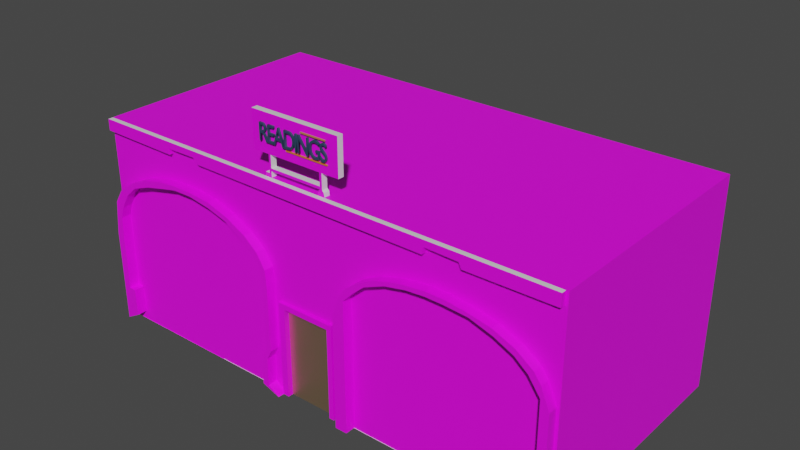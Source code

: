 # Source: Readings.blend  (saved by Blender 2.90.8; exported with 4.5.12 LTS)
import bpy
from mathutils import Matrix  # noqa: F401  (used for matrix-valued properties, if any)

bpy.ops.wm.read_factory_settings(use_empty=True)
scene = bpy.context.scene
scene.name = 'Scene'

# ---- collections
col_collection = bpy.data.collections.new('Collection'); scene.collection.children.link(col_collection)

# ---- images (referenced by path relative to the original .blend; pixels are not part of the script)
import os
ASSET_DIR = os.environ.get("B2B_ASSET_DIR", "")  # directory of the original .blend (textures are referenced by path, not embedded)
HERE = os.path.dirname(os.path.abspath(__file__))  # packed textures are extracted next to this script under _unpacked/

def load_image(name, relpath, width, height, colorspace="sRGB"):
    """Load a texture the original file referenced (path relative to the .blend, or extracted next to this script)."""
    p = next((c for c in (os.path.join(HERE, relpath), os.path.join(ASSET_DIR, relpath)) if relpath and os.path.exists(c)), "")
    if p:
        img = bpy.data.images.load(p, check_existing=True)
        img.name = name
    else:  # same state as the original file: an image datablock whose file is absent (Cycles renders it pink)
        img = bpy.data.images.new(name, width, height)
        img.source = "FILE"
        img.filepath = "//" + (relpath or name)
    img.colorspace_settings.name = colorspace
    return img
img_readings_jpeg = load_image('Readings.jpeg', 'Readings.jpeg', 1024, 1024, 'sRGB')
img_concretewall_jpg = load_image('ConcreteWall.jpg', 'ConcreteWall.jpg', 1024, 1024, 'sRGB')
img_building_lb1_png = load_image('building_lb1.png', 'building_lb1.png', 1024, 1024, 'sRGB')

# ---- materials (node trees are filled in below, after node groups)
mat_material = bpy.data.materials.new('Material')
mat_material.alpha_threshold = 0.0
mat_material.use_transparent_shadow = False
mat_material.line_color = (0.0, 0.0, 0.0, 1.0)
mat_material_001 = bpy.data.materials.new('Material.001')
mat_material_001.use_transparent_shadow = False
mat_material_006 = bpy.data.materials.new('Material.006')
mat_material_006.use_transparent_shadow = False
mat_material_008 = bpy.data.materials.new('Material.008')
mat_material_008.use_transparent_shadow = False
mat_material_009 = bpy.data.materials.new('Material.009')
mat_material_009.use_transparent_shadow = False
mat_material_010 = bpy.data.materials.new('Material.010')
mat_material_010.use_transparent_shadow = False
mat_material_002 = bpy.data.materials.new('Material.002')
mat_material_002.use_transparent_shadow = False
mat_material_003 = bpy.data.materials.new('Material.003')
mat_material_003.use_transparent_shadow = False
mat_material_004 = bpy.data.materials.new('Material.004')
mat_material_004.use_transparent_shadow = False

# ---- material node trees
mat_material.use_nodes = True; mat_material.node_tree.nodes.clear()
_N = mat_material.node_tree.nodes; _L = mat_material.node_tree.links
n0 = _N.new('ShaderNodeOutputMaterial'); n0.name = 'Material Output'; n0.location = (300, 300)
n1 = _N.new('ShaderNodeBsdfPrincipled'); n1.name = 'Principled BSDF'; n1.location = (10, 300)
n1.distribution = 'GGX'
n1.subsurface_method = 'BURLEY'
n1.inputs[2].default_value = 0.4
n1.inputs[3].default_value = 1.45
n1.inputs[27].default_value = (0.0, 0.0, 0.0, 1.0)
n1.inputs[28].default_value = 1.0
_L.new(n1.outputs[0], n0.inputs[0])
n0.is_active_output = True
mat_material_001.use_nodes = True; mat_material_001.node_tree.nodes.clear()
_N = mat_material_001.node_tree.nodes; _L = mat_material_001.node_tree.links
n0 = _N.new('ShaderNodeBsdfPrincipled'); n0.name = 'Principled BSDF'; n0.location = (10, 300)
n0.distribution = 'GGX'
n0.subsurface_method = 'BURLEY'
n0.inputs[3].default_value = 1.45
n0.inputs[27].default_value = (0.0, 0.0, 0.0, 1.0)
n0.inputs[28].default_value = 1.0
n1 = _N.new('ShaderNodeOutputMaterial'); n1.name = 'Material Output'; n1.location = (300, 300)
n2 = _N.new('ShaderNodeTexImage'); n2.name = 'Image Texture'; n2.location = (-280, 280)
n2.image = img_readings_jpeg
_L.new(n0.outputs[0], n1.inputs[0])
_L.new(n2.outputs[0], n0.inputs[0])
n1.is_active_output = True
mat_material_006.use_nodes = True; mat_material_006.node_tree.nodes.clear()
_N = mat_material_006.node_tree.nodes; _L = mat_material_006.node_tree.links
n0 = _N.new('ShaderNodeBsdfPrincipled'); n0.name = 'Principled BSDF'; n0.location = (10, 300)
n0.distribution = 'GGX'
n0.subsurface_method = 'BURLEY'
n0.inputs[3].default_value = 1.45
n0.inputs[27].default_value = (0.0, 0.0, 0.0, 1.0)
n0.inputs[28].default_value = 1.0
n1 = _N.new('ShaderNodeOutputMaterial'); n1.name = 'Material Output'; n1.location = (300, 300)
n2 = _N.new('ShaderNodeTexImage'); n2.name = 'Image Texture'; n2.location = (-280, 280)
n2.image = img_concretewall_jpg
_L.new(n0.outputs[0], n1.inputs[0])
_L.new(n2.outputs[0], n0.inputs[0])
n1.is_active_output = True
mat_material_008.use_nodes = True; mat_material_008.node_tree.nodes.clear()
_N = mat_material_008.node_tree.nodes; _L = mat_material_008.node_tree.links
n0 = _N.new('ShaderNodeBsdfPrincipled'); n0.name = 'Principled BSDF'; n0.location = (10, 300)
n0.distribution = 'GGX'
n0.subsurface_method = 'BURLEY'
n0.inputs[3].default_value = 1.45
n0.inputs[27].default_value = (0.0, 0.0, 0.0, 1.0)
n0.inputs[28].default_value = 1.0
n1 = _N.new('ShaderNodeOutputMaterial'); n1.name = 'Material Output'; n1.location = (300, 300)
_L.new(n0.outputs[0], n1.inputs[0])
n1.is_active_output = True
mat_material_009.use_nodes = True; mat_material_009.node_tree.nodes.clear()
_N = mat_material_009.node_tree.nodes; _L = mat_material_009.node_tree.links
n0 = _N.new('ShaderNodeBsdfPrincipled'); n0.name = 'Principled BSDF'; n0.location = (10, 300)
n0.distribution = 'GGX'
n0.subsurface_method = 'BURLEY'
n0.inputs[3].default_value = 1.45
n0.inputs[27].default_value = (0.0, 0.0, 0.0, 1.0)
n0.inputs[28].default_value = 1.0
n1 = _N.new('ShaderNodeOutputMaterial'); n1.name = 'Material Output'; n1.location = (300, 300)
n2 = _N.new('ShaderNodeTexImage'); n2.name = 'Image Texture'; n2.location = (-280, 280)
n2.image = img_building_lb1_png
_L.new(n0.outputs[0], n1.inputs[0])
_L.new(n2.outputs[0], n0.inputs[0])
n1.is_active_output = True
mat_material_010.use_nodes = True; mat_material_010.node_tree.nodes.clear()
_N = mat_material_010.node_tree.nodes; _L = mat_material_010.node_tree.links
n0 = _N.new('ShaderNodeOutputMaterial'); n0.name = 'Material Output'; n0.location = (300, 300)
n1 = _N.new('ShaderNodeBsdfAnisotropic'); n1.name = 'Glossy BSDF'; n1.location = (10, 300)
n1.distribution = 'GGX'
n1.inputs[0].default_value = (0.8, 0.5719, 0.3606, 1.0)
_L.new(n1.outputs[0], n0.inputs[0])
n0.is_active_output = True
mat_material_002.use_nodes = True; mat_material_002.node_tree.nodes.clear()
_N = mat_material_002.node_tree.nodes; _L = mat_material_002.node_tree.links
n0 = _N.new('ShaderNodeBsdfPrincipled'); n0.name = 'Principled BSDF'; n0.location = (10, 300)
n0.distribution = 'GGX'
n0.subsurface_method = 'BURLEY'
n0.inputs[0].default_value = (0.02492, 0.05444, 0.1025, 1.0)
n0.inputs[3].default_value = 1.45
n0.inputs[27].default_value = (0.0, 0.0, 0.0, 1.0)
n0.inputs[28].default_value = 1.0
n1 = _N.new('ShaderNodeOutputMaterial'); n1.name = 'Material Output'; n1.location = (300, 300)
_L.new(n0.outputs[0], n1.inputs[0])
n1.is_active_output = True
mat_material_003.use_nodes = True; mat_material_003.node_tree.nodes.clear()
_N = mat_material_003.node_tree.nodes; _L = mat_material_003.node_tree.links
n0 = _N.new('ShaderNodeBsdfPrincipled'); n0.name = 'Principled BSDF'; n0.location = (10, 300)
n0.distribution = 'GGX'
n0.subsurface_method = 'BURLEY'
n0.inputs[0].default_value = (0.8, 0.1769, 0.0403, 1.0)
n0.inputs[3].default_value = 1.45
n0.inputs[27].default_value = (0.0, 0.0, 0.0, 1.0)
n0.inputs[28].default_value = 1.0
n1 = _N.new('ShaderNodeOutputMaterial'); n1.name = 'Material Output'; n1.location = (300, 300)
_L.new(n0.outputs[0], n1.inputs[0])
n1.is_active_output = True
mat_material_004.use_nodes = True; mat_material_004.node_tree.nodes.clear()
_N = mat_material_004.node_tree.nodes; _L = mat_material_004.node_tree.links
n0 = _N.new('ShaderNodeBsdfPrincipled'); n0.name = 'Principled BSDF'; n0.location = (10, 300)
n0.distribution = 'GGX'
n0.subsurface_method = 'BURLEY'
n0.inputs[0].default_value = (0.521, 0.1981, 0.06663, 1.0)
n0.inputs[3].default_value = 1.45
n0.inputs[27].default_value = (0.0, 0.0, 0.0, 1.0)
n0.inputs[28].default_value = 1.0
n1 = _N.new('ShaderNodeOutputMaterial'); n1.name = 'Material Output'; n1.location = (300, 300)
_L.new(n0.outputs[0], n1.inputs[0])
n1.is_active_output = True

# ---- world
world_world = bpy.data.worlds.new('World'); scene.world = world_world
world_world.use_nodes = True; world_world.node_tree.nodes.clear()
_N = world_world.node_tree.nodes; _L = world_world.node_tree.links
n0 = _N.new('ShaderNodeOutputWorld'); n0.name = 'World Output'; n0.location = (300, 300)
n1 = _N.new('ShaderNodeBackground'); n1.name = 'Background'; n1.location = (10, 300)
n1.inputs[0].default_value = (0.05088, 0.05088, 0.05088, 1.0)
_L.new(n1.outputs[0], n0.inputs[0])
n0.is_active_output = True
world_world.color = (0.05088, 0.05088, 0.05088)
world_world.use_sun_shadow = False
world_world.sun_shadow_jitter_overblur = 0.0

# ---- meshes
me_cube = bpy.data.meshes.new('Cube')
me_cube.from_pydata([(1.0, 1.0, 1.0), (1.0, 1.0, -1.0), (1.0, -1.0, 1.0), (1.0, -1.0, -1.0), (-1.0, 1.0, 1.0), (-1.0, 1.0, -1.0), (-1.0, -1.0, 1.0), (-1.0, -1.0, -1.0), (-1.0, -0.5561, -1.0), (1.0, -0.5561, 1.0), (-1.0, -0.5561, 1.0), (1.0, -0.5561, -1.0), (1.0, 1.0, -0.285), (-1.0, -1.0, -0.285), (1.0, -1.0, -0.285), (-1.0, 1.0, -0.285), (1.0, -0.5561, -0.285), (-1.0, -0.5561, -0.285), (-1.0, -1.0, 0.2865), (1.0, 1.0, 0.2865), (1.0, -1.0, 0.2865), (-1.0, 1.0, 0.2865), (1.0, -0.5561, 0.2865), (-1.0, -0.5561, 0.2865), (-1.0, -0.7694, -1.0), (1.0, -0.7694, 1.0), (-1.0, -0.7694, 1.0), (1.0, -0.7694, -1.0), (-1.0, -0.7694, -0.285), (1.0, -0.7694, -0.285), (-1.0, -0.7694, 0.2865), (1.0, -0.7694, 0.2865), (-0.8337, 1.0, -1.0), (-0.8337, -1.0, 1.0), (-0.8337, -1.0, -1.0), (-0.8337, 1.0, 1.0), (-0.8337, -0.5561, -1.0), (-0.8337, -0.5561, 1.0), (-0.8337, 1.0, -0.285), (-0.8337, 1.0, 0.2865), (-0.8337, -0.7694, -1.0), (-0.8337, -0.7694, 1.0), (-0.66, -1.0, -1.0), (-0.66, 1.0, 1.0), (-0.66, -0.5561, 1.0), (-0.66, 1.0, -0.285), (-0.66, 1.0, 0.2865), (-0.66, -0.7694, 1.0), (-0.66, 1.0, -1.0), (-0.66, -1.0, 1.0), (-0.66, -0.5561, -1.0), (-0.66, -0.7694, -1.0), (-1.0, -1.0, 0.442), (1.0, 1.0, 0.442), (1.0, -1.0, 0.442), (-1.0, 1.0, 0.442), (1.0, -0.5561, 0.442), (-1.0, -0.5561, 0.442), (-1.0, -0.7694, 0.442), (1.0, -0.7694, 0.442), (-0.8337, 1.0, 0.442), (-0.66, 1.0, 0.442), (-1.0, -1.0, 0.8324), (1.0, 1.0, 0.8324), (1.0, -1.0, 0.8324), (-1.0, 1.0, 0.8324), (1.0, -0.5561, 0.8324), (-1.0, -0.5561, 0.8324), (-1.0, -0.7694, 0.8324), (1.0, -0.7694, 0.8324), (-0.8337, 1.0, 0.8324), (-0.66, 1.0, 0.8324), (1.0, 1.0, -0.4777), (1.0, -1.0, -0.4777), (-1.0, 1.0, -0.4777), (1.0, -0.5561, -0.4777), (-1.0, -0.5561, -0.4777), (-1.0, -1.0, -0.4777), (1.0, -0.7694, -0.4777), (-1.0, -0.7694, -0.4777), (1.0, -1.0, -0.2367), (-0.8337, 1.0, -0.4777), (-0.66, 1.0, -0.4777), (-0.9169, 1.0, -1.0), (-0.9169, -1.0, 1.0), (-0.9169, -0.5561, -1.0), (-0.9169, -0.7694, -1.0), (-0.9169, -1.0, -1.0), (-0.9169, 1.0, 1.0), (-0.9169, -0.5561, 1.0), (-0.9169, 1.0, -0.285), (-0.9169, 1.0, 0.2865), (-0.9169, -0.7694, 1.0), (-0.9169, 1.0, 0.442), (-0.9169, 1.0, 0.8324), (-0.9169, 1.0, -0.4777), (-0.7523, 1.0, -1.0), (-0.7523, -1.0, 1.0), (-0.7523, -0.5561, -1.0), (-0.7523, -0.7694, -1.0), (-0.7523, -1.0, -1.0), (-0.7523, 1.0, 1.0), (-0.7523, -0.5561, 1.0), (-0.7523, 1.0, -0.285), (-0.7523, 1.0, 0.2865), (-0.7523, -0.7694, 1.0), (-0.7523, 1.0, 0.442), (-0.7523, 1.0, 0.8324), (1.0, 1.0, -0.2367), (-0.7523, 1.0, -0.4777), (-1.0, -1.0, -0.3626), (1.0, 1.0, -0.3626), (1.0, -1.0, -0.3626), (-1.0, 1.0, -0.3626), (1.0, -0.5561, -0.3626), (-1.0, -0.5561, -0.3626), (1.0, -0.7694, -0.3626), (-1.0, -0.7694, -0.3626), (-0.8337, 1.0, -0.3626), (-0.66, 1.0, -0.3626), (-0.9169, 1.0, -0.3626), (-0.7523, 1.0, -0.3626), (1.0, 1.0, 0.5431), (1.0, -1.0, 0.5431), (-1.0, 1.0, 0.5431), (1.0, -0.5561, 0.5431), (-1.0, -0.5561, 0.5431), (-1.0, -0.7694, 0.5431), (1.0, -0.7694, 0.5431), (-0.8337, 1.0, 0.5431), (-0.66, 1.0, 0.5431), (-1.0, -1.0, 0.5431), (-0.9169, 1.0, 0.5431), (-0.7523, 1.0, 0.5431), (-1.0, -1.0, 0.9371), (1.0, 1.0, 0.9371), (1.0, -1.0, 0.9371), (-1.0, 1.0, 0.9371), (1.0, -0.5561, 0.9371), (-1.0, -0.5561, 0.9371), (-1.0, -0.7694, 0.9371), (1.0, -0.7694, 0.9371), (-0.8337, 1.0, 0.9371), (-0.66, 1.0, 0.9371), (-0.9169, 1.0, 0.9371), (-0.7523, 1.0, 0.9371), (-1.0, 1.0, -0.2367), (1.0, -0.5561, -0.2367), (-1.0, -0.5561, -0.2367), (-1.0, -1.0, -0.2367), (1.0, -0.7694, -0.2367), (-1.0, -0.7694, -0.2367), (-0.8337, 1.0, -0.2367), (-0.66, 1.0, -0.2367), (-0.9169, 1.0, -0.2367), (-0.7523, 1.0, -0.2367), (-1.0, -1.0, 0.1429), (1.0, 1.0, 0.1429), (1.0, -1.0, 0.1429), (-1.0, 1.0, 0.1429), (1.0, -0.5561, 0.1429), (-1.0, -0.5561, 0.1429), (1.0, -0.7694, 0.1429), (-1.0, -0.7694, 0.1429), (-0.8337, 1.0, 0.1429), (-0.66, 1.0, 0.1429), (-0.9169, 1.0, 0.1429), (-0.7523, 1.0, 0.1429), (-0.5478, -1.0, -1.0), (-0.5478, 1.0, 1.0), (-0.5478, -0.5561, 1.0), (-0.5478, 1.0, -0.285), (-0.5478, 1.0, 0.2865), (-0.5478, -0.7694, 1.0), (-0.5478, 1.0, -1.0), (-0.5478, -1.0, 1.0), (-0.5478, -0.5561, -1.0), (-0.5478, -0.7694, -1.0), (-0.5478, 1.0, 0.442), (-0.5478, 1.0, 0.8324), (-0.5478, 1.0, -0.4777), (-0.5478, 1.0, -0.3626), (-0.5478, 1.0, 0.5431), (-0.5478, 1.0, 0.9371), (-0.5478, 1.0, -0.2367), (-0.5478, 1.0, 0.1429), (1.0, -0.8782, 0.1429), (1.0, -0.8782, -0.2367), (-1.534, -0.9472, 0.1481), (-1.534, -0.9472, -0.2316), (-1.0, -0.9964, -0.1806), (-1.194, -0.9964, -0.1806), (-1.194, -0.9472, 0.1481), (-1.0, -0.9964, -0.1534), (-1.194, -0.9472, -0.2316), (1.0, 1.0, -0.1678), (-1.0, 1.0, -0.1678), (1.0, -0.5561, -0.1678), (-1.0, -0.5561, -0.1678), (1.0, -0.7694, -0.1678), (-1.0, -0.7694, -0.1678), (-0.8337, 1.0, -0.1678), (-0.66, 1.0, -0.1678), (-0.9169, 1.0, -0.1678), (-0.7523, 1.0, -0.1678), (-1.0, -0.9472, -0.1626), (-0.5478, 1.0, -0.1678), (1.0, -0.8782, -0.1678), (-1.534, -0.9472, -0.1626), (-1.194, -0.9964, 0.1481), (-1.0, -0.9964, 0.08513), (-1.194, -0.9472, -0.1626), (-1.0, -0.9472, -0.1534), (-1.534, -0.9472, -0.1534), (-1.024, -0.9964, 0.05536), (1.0, 1.0, -0.1585), (-1.0, 1.0, -0.1585), (1.0, -0.5561, -0.1585), (-1.0, -0.5561, -0.1585), (1.0, -0.7694, -0.1585), (-1.0, -0.7694, -0.1585), (-0.8337, 1.0, -0.1585), (-0.66, 1.0, -0.1585), (-0.9169, 1.0, -0.1585), (-0.7523, 1.0, -0.1585), (-0.5478, 1.0, -0.1585), (1.0, -0.8782, -0.1585), (-1.534, -0.9964, 0.1481), (-1.194, -0.9472, -0.1534), (-1.0, -0.9472, 0.07555), (-1.534, -0.9472, 0.07555), (-1.034, -0.9964, 0.05862), (1.0, 1.0, 0.07041), (-1.0, 1.0, 0.07041), (1.0, -0.5561, 0.07041), (-1.0, -0.5561, 0.07041), (1.0, -0.7694, 0.07041), (-1.0, -0.7694, 0.07041), (-0.8337, 1.0, 0.07041), (-0.66, 1.0, 0.07041), (-0.9169, 1.0, 0.07041), (-0.7523, 1.0, 0.07041), (-0.5478, 1.0, 0.07041), (1.0, -0.8782, 0.07041), (-1.534, -0.9964, 0.07555), (-1.194, -0.9472, 0.07555), (1.0, 1.0, 0.06045), (-1.0, 1.0, 0.06045), (1.0, -0.5561, 0.06045), (-1.0, -0.5561, 0.06045), (1.0, -0.7694, 0.06045), (-1.0, -0.7694, 0.06045), (-0.8337, 1.0, 0.06045), (-0.66, 1.0, 0.06045), (-0.9169, 1.0, 0.06045), (-0.7523, 1.0, 0.06045), (-0.5478, 1.0, 0.06045), (1.0, -0.8782, 0.06045), (-1.534, -0.9964, -0.2316), (-1.194, -0.9472, 0.06559), (-1.0, -0.9472, 0.06559), (-1.534, -0.9472, 0.06559), (-1.034, -0.9964, 0.08306), (-1.034, -0.9964, -0.1806), (-1.079, -0.9964, -0.1626), (-1.194, -0.9964, -0.1626), (-1.054, -0.9472, -0.1626), (-1.054, -0.9964, 0.06559), (-1.034, -0.9964, 0.06559), (-1.054, -0.9472, -0.1534), (-1.054, -0.9964, 0.07555), (-1.054, -0.9472, 0.07555), (-1.054, -0.9472, 0.06559), (-1.034, -0.9964, 0.07555), (-1.194, -0.9964, -0.1534), (-1.079, -0.9472, -0.1626), (-1.054, -0.9964, -0.1534), (-1.034, -0.9964, -0.1534), (-1.079, -0.9472, -0.1534), (-1.054, -0.9964, -0.1626), (-1.079, -0.9472, 0.07555), (-1.079, -0.9472, 0.06559), (-1.034, -0.9964, -0.1626), (-1.079, -0.9964, 0.06559), (-1.534, -0.9964, -0.1626), (1.0, 1.0, -0.1857), (-1.0, 1.0, -0.1857), (1.0, -0.5561, -0.1857), (-1.0, -0.5561, -0.1857), (1.0, -0.7694, -0.1857), (-1.0, -0.7694, -0.1857), (-0.8337, 1.0, -0.1857), (-0.66, 1.0, -0.1857), (-0.9169, 1.0, -0.1857), (-0.7523, 1.0, -0.1857), (-0.5478, 1.0, -0.1857), (1.0, -0.8782, -0.1857), (-1.194, -0.9964, -0.2316), (-1.194, -0.9472, -0.1806), (-1.0, -0.9472, -0.1806), (-1.534, -0.9472, -0.1806), (-1.0, -0.9964, 0.0561), (-1.079, -0.9964, 0.07555), (-1.194, -0.9964, 0.07555), (-1.534, -0.9964, 0.06559), (-1.534, -0.9964, -0.1806), (-1.0, -0.9964, -0.1626), (-1.034, -0.9472, -0.1626), (-1.0, -0.9964, 0.07555), (-1.0, -0.9964, 0.06559), (-1.034, -0.9472, -0.1534), (-1.079, -0.9964, -0.1534), (-1.194, -0.9964, 0.06559), (-1.534, -0.9964, -0.1534), (-1.034, -0.9472, -0.1806), (-1.0, -0.9472, 0.0561), (-1.034, -0.9472, 0.05862), (-1.024, -0.9472, 0.05536), (-1.034, -0.9472, 0.08306), (-1.0, -0.9472, 0.08513), (-1.458, -0.9472, -0.2316), (-1.458, -0.9964, -0.1626), (-1.458, -0.9472, 0.1481), (-1.458, -0.9964, 0.06559), (-1.458, -0.9964, 0.1481), (-1.458, -0.9964, -0.2316), (-1.458, -0.9964, 0.07555), (-1.458, -0.9964, -0.1806), (-1.458, -0.9964, -0.1534), (-1.291, -0.9472, 0.1481), (-1.291, -0.9964, 0.1481), (-1.291, -0.9472, -0.2316), (-1.291, -0.9964, -0.1626), (-1.291, -0.9964, 0.06559), (-1.291, -0.9964, -0.2316), (-1.291, -0.9964, 0.07555), (-1.291, -0.9964, -0.1806), (-1.291, -0.9964, -0.1534), (-1.194, -0.9472, -0.2061), (-1.194, -0.9964, -0.2061), (-1.534, -0.9472, -0.2061), (-1.534, -0.9964, -0.2061), (-1.458, -0.9964, -0.2061), (-1.291, -0.9964, -0.2061), (-1.534, -0.9472, 0.09593), (-1.194, -0.9472, 0.09593), (-1.534, -0.9964, 0.09593), (-1.194, -0.9964, 0.09593), (-1.458, -0.9964, 0.09593), (-1.291, -0.9964, 0.09593), (-0.2818, -1.0, -1.0), (-0.2818, 1.0, 1.0), (-0.2818, -0.5561, 1.0), (-0.2818, 1.0, -0.285), (-0.2818, 1.0, 0.2865), (-0.2818, -0.7694, 1.0), (-0.2818, 1.0, 0.442), (-0.2818, 1.0, 0.8324), (-0.2818, 1.0, -0.4777), (-0.2818, 1.0, -0.3626), (-0.2818, 1.0, 0.5431), (-0.2818, 1.0, 0.9371), (-0.2818, 1.0, -0.2367), (-0.2818, 1.0, 0.1429), (-0.2818, 1.0, -1.0), (-0.2818, -1.0, 1.0), (-0.2818, -0.5561, -1.0), (-0.2818, -0.7694, -1.0), (-0.2818, 1.0, -0.1678), (-0.2818, 1.0, -0.1585), (-0.2818, 1.0, 0.07041), (-0.2818, 1.0, 0.06045), (-0.2818, 1.0, -0.1857), (-1.0, -1.0, -0.1401), (1.0, -1.0, -0.1401), (1.0, -1.0, 0.1089), (-1.0, -1.0, 0.1089), (0.0916, -1.0, -1.0), (0.0916, -1.0, 1.0), (0.0916, -1.0, -0.1401), (0.0916, -1.0, 0.1089), (0.0916, -1.0, -0.1678), (0.9303, -1.0, -0.1894), (0.6608, -1.0, -0.1871), (0.5683, -1.0, -0.1667), (0.4362, -1.0, -0.1678), (0.2803, -1.0, -0.1667), (0.1191, -1.0, -0.1678), (-0.05798, -1.0, -0.1678), (-0.2007, -1.0, -0.1724), (-0.3354, -1.0, -0.2086), (-0.4438, -1.0, -0.2652), (-0.5416, -1.0, -0.349), (-0.6103, -1.0, -0.4442), (-0.6314, -1.0, -0.5438), (-0.6288, -1.0, -0.631), (-0.6156, -1.0, -0.6956), (-0.5627, -1.0, -0.793), (-0.4702, -1.0, -0.8825), (-0.3592, -1.0, -0.9481), (-0.2271, -1.0, -0.9844), (0.0916, -0.9965, 0.956), (1.0, -0.9965, -0.1401), (1.0, -0.9965, -1.0), (0.9386, -0.9965, -0.2159), (0.6585, -0.9965, -0.2137), (0.5713, -0.9965, -0.1899), (0.4445, -0.9965, -0.1899), (0.0916, -0.9965, -0.1932), (0.2806, -0.9965, -0.1876), (0.0916, -0.9965, -0.9678), (0.2389, -0.9965, -0.9678), (0.3942, -0.9965, -0.9664), (0.6543, -0.9965, -0.9692), (0.5718, -0.9965, -0.9678), (-0.07824, -1.079, -0.9651), (-0.1956, -1.079, -0.9474), (-0.3383, -1.079, -0.9107), (-0.4429, -1.079, -0.8604), (-0.5127, -1.079, -0.7762), (-0.5602, -1.079, -0.6878), (-0.5919, -1.079, -0.624), (-0.5951, -1.079, -0.5424), (-0.5602, -1.079, -0.4486), (-0.5032, -1.079, -0.363), (-0.4017, -1.079, -0.291), (-0.3161, -1.079, -0.2366), (-0.1765, -1.079, -0.2013), (1.0, -1.0, 0.1673), (-1.0, -1.0, 0.1673), (-0.05604, -1.079, -0.1932), (1.0, -1.0, 0.1912), (-1.0, -1.0, 0.1912), (0.9206, -1.079, -0.9379), (1.0, -1.0, 0.9893), (-1.0, -1.0, 0.9893), (0.0916, -1.0, 0.9893), (-1.0, -1.0, 0.956), (0.6574, -1.079, -0.9406), (1.0, -1.0, 0.956), (0.6543, -1.079, -0.9692), (0.5718, -1.079, -0.9678), (0.3942, -1.079, -0.9664), (0.2389, -1.079, -0.9678), (0.2806, -1.079, -0.1876), (0.4445, -1.079, -0.1899), (0.5713, -1.079, -0.1899), (0.6585, -1.079, -0.2137), (0.9386, -1.079, -0.2159), (0.0916, -1.079, -0.9678), (0.0916, -1.079, -0.1932), (1.0, -1.079, -0.1401), (-1.0, -1.0, 0.1418), (0.0916, -1.0, 0.1418), (1.0, -1.0, 0.1418), (-0.3334, -1.0, 0.1912), (-0.04986, -1.0, 0.1418), (-0.2739, -1.0, 0.956), (-0.2446, -1.0, 0.1673), (-0.2013, -1.0, 0.1556), (-0.453, -1.0, 0.2526), (-0.5399, -1.0, 0.331), (-0.5979, -1.0, 0.4225), (-0.6268, -1.0, 0.5289), (-0.6232, -1.0, 0.6095), (-0.6015, -1.0, 0.6833), (-0.558, -1.0, 0.7771), (-0.4747, -1.0, 0.8625), (-0.364, -1.0, 0.9284), (-0.08488, -1.0, 0.9893), (1.0, -1.079, -1.0), (0.0916, -1.079, -1.0), (1.0, -1.079, -1.0), (1.0, -1.079, -0.1401), (0.0916, -1.079, -0.9678), (0.9303, -1.079, -0.1894), (0.6608, -1.079, -0.1871), (0.5683, -1.079, -0.1667), (0.4362, -1.079, -0.1678), (0.2803, -1.079, -0.1667), (0.1191, -1.079, -0.1678), (0.0916, -1.079, -0.1678), (-0.05798, -1.079, -0.1678), (-0.2007, -1.079, -0.1724), (-0.3354, -1.079, -0.2086), (-0.4438, -1.079, -0.2652), (-0.5416, -1.079, -0.349), (-0.6103, -1.079, -0.4442), (-0.6314, -1.079, -0.5438), (-0.6288, -1.079, -0.631), (-0.6156, -1.079, -0.6956), (-0.5627, -1.079, -0.793), (-0.4702, -1.079, -0.8825), (-0.3592, -1.079, -0.9481), (-0.2271, -1.079, -0.9844), (0.0916, -1.079, -0.1932), (0.9386, -1.079, -0.2159), (0.6585, -1.079, -0.2137), (0.5713, -1.079, -0.1899), (0.4445, -1.079, -0.1899), (0.2806, -1.079, -0.1876), (0.2389, -1.079, -0.9678), (0.3942, -1.079, -0.9664), (0.5718, -1.079, -0.9678), (0.6543, -1.079, -0.9692), (0.6574, -1.079, -0.9406), (0.9206, -1.079, -0.9379), (-0.05604, -1.079, -0.1932), (-0.1765, -1.079, -0.2013), (-0.3161, -1.079, -0.2366), (-0.4017, -1.079, -0.291), (-0.5032, -1.079, -0.363), (-0.5602, -1.079, -0.4486), (-0.5951, -1.079, -0.5424), (-0.5919, -1.079, -0.624), (-0.5602, -1.079, -0.6878), (-0.5127, -1.079, -0.7762), (-0.4429, -1.079, -0.8604), (-0.3383, -1.079, -0.9107), (-0.1956, -1.079, -0.9474), (-0.07824, -1.079, -0.9651), (1.0, -1.079, 0.1418), (1.0, -1.079, 0.1673), (0.0916, -1.079, 0.1912), (0.0916, -1.079, 0.1673), (1.0, -1.079, 0.1912), (0.0916, -1.079, 0.956), (1.0, -1.079, 0.956), (1.0, -1.079, 0.9893), (0.0916, -1.079, 0.9893), (-0.2416, -1.079, 0.1912), (-0.1694, -1.079, 0.956), (-0.3195, -1.079, 0.91), (-0.4168, -1.079, 0.8588), (-0.4974, -1.079, 0.785), (-0.5641, -1.079, 0.6944), (-0.5808, -1.079, 0.598), (-0.5836, -1.079, 0.5277), (-0.5696, -1.079, 0.4526), (-0.528, -1.079, 0.3681), (-0.4446, -1.079, 0.2835), (-0.3306, -1.079, 0.2275), (0.0916, -1.079, 0.1418), (-0.3334, -1.079, 0.1912), (-0.04986, -1.079, 0.1418), (-0.2739, -1.079, 0.956), (-0.07246, -1.079, 0.1673), (-0.2446, -1.079, 0.1673), (-0.2013, -1.079, 0.1556), (-0.453, -1.079, 0.2526), (-0.5399, -1.079, 0.331), (-0.5979, -1.079, 0.4225), (-0.6268, -1.079, 0.5289), (-0.6232, -1.079, 0.6095), (-0.6015, -1.079, 0.6833), (-0.558, -1.079, 0.7771), (-0.4747, -1.079, 0.8625), (-0.364, -1.079, 0.9284), (-0.08488, -1.079, 0.9893), (0.0916, -0.9965, 0.1912), (1.0, -0.9965, 0.1912), (1.0, -0.9965, 0.956), (-0.2416, -0.9965, 0.1912), (-0.1694, -0.9965, 0.956), (-0.3195, -0.9965, 0.91), (-0.4168, -0.9965, 0.8588), (-0.4974, -0.9965, 0.785), (-0.5641, -0.9965, 0.6944), (-0.5808, -0.9965, 0.598), (-0.5836, -0.9965, 0.5277), (-0.5696, -0.9965, 0.4526), (-0.528, -0.9965, 0.3681), (-0.4446, -0.9965, 0.2835), (-0.3306, -0.9965, 0.2275), (0.6574, -0.9965, -0.9406), (0.9206, -0.9965, -0.9379), (-0.05604, -0.9965, -0.1932), (-0.1765, -0.9965, -0.2013), (-0.3161, -0.9965, -0.2366), (-0.4017, -0.9965, -0.291), (-0.5032, -0.9965, -0.363), (-0.5602, -0.9965, -0.4486), (-0.5951, -0.9965, -0.5424), (-0.5919, -0.9965, -0.624), (-0.5602, -0.9965, -0.6878), (-0.5127, -0.9965, -0.7762), (-0.4429, -0.9965, -0.8604), (-0.3383, -0.9965, -0.9107), (-0.1956, -0.9965, -0.9474), (-0.07824, -0.9965, -0.9651), (1.0, -1.0, -0.1401), (1.0, -1.0, 0.1089), (0.0916, -1.0, -0.1401), (0.0916, -1.0, 0.1089), (-1.0, -1.0, -0.1135), (1.0, -1.0, -0.1135), (0.0916, -1.0, -0.1135), (1.0, -1.0, -0.1135), (0.0916, -1.0, -0.1135), (1.0, -1.0, 0.08802), (1.0, -1.0, 0.08802), (-1.0, -1.0, 0.08802), (0.0916, -1.0, 0.08802), (0.0916, -1.0, 0.08802), (0.1413, -1.0, 1.0), (0.1413, -1.0, -0.1401), (0.1413, -1.0, 0.1089), (0.1413, -1.0, 0.9893), (0.1413, -1.0, 0.1418), (0.1413, -1.079, 0.1673), (0.1413, -1.079, 0.1912), (0.1413, -1.079, 0.9893), (0.1413, -1.079, 0.956), (0.1413, -1.079, 0.1418), (0.1413, -0.9965, 0.1912), (0.1413, -0.9965, 0.956), (0.1413, -1.0, -0.1401), (0.1413, -1.0, 0.1089), (1.0, -1.028, 0.08802), (1.0, -1.028, 0.1089), (0.1413, -1.028, -0.1401), (0.0916, -1.028, -0.1401), (0.1413, -1.028, 0.1089), (0.0916, -1.028, 0.1089), (0.0916, -1.028, -0.1135), (1.0, -1.028, -0.1401), (1.0, -1.028, -0.1135), (0.0916, -1.028, 0.08802), (0.1413, -1.028, -0.1135), (0.1413, -1.028, 0.08802), (1.0, -0.9858, -0.1135), (1.0, -0.9858, 0.08802), (0.1413, -0.9858, -0.1135), (0.1413, -0.9858, 0.08802), (-0.8337, -1.0, -1.0), (-0.8337, 1.0, 1.0), (-0.8337, -0.5561, 1.0), (-0.8337, 1.0, -0.285), (-0.8337, 1.0, 0.2865), (-0.8337, -0.7694, 1.0), (-0.8337, 1.0, 0.442), (-0.8337, 1.0, 0.8324), (-0.8337, 1.0, -0.4777), (-0.8337, 1.0, -1.0), (-0.8337, -1.0, 1.0), (-0.8337, -0.5561, -1.0), (-0.8337, -0.7694, -1.0), (-0.8337, 1.0, -0.3626), (-0.8337, 1.0, 0.5431), (-0.8337, 1.0, 0.9371), (-0.8337, 1.0, -0.2367), (-0.8337, 1.0, 0.1429), (-0.8337, 1.0, -0.1678), (-0.8337, 1.0, -0.1585), (-0.8337, 1.0, 0.07041), (-0.8337, 1.0, 0.06045), (-0.8337, 1.0, -0.1857), (-0.66, 1.0, -1.0), (-0.66, -1.0, 1.0), (-0.66, -0.5561, -1.0), (-0.66, -0.7694, -1.0), (-0.66, -1.0, -1.0), (-0.66, 1.0, 1.0), (-0.66, -0.5561, 1.0), (-0.66, 1.0, -0.285), (-0.66, 1.0, 0.2865), (-0.66, -0.7694, 1.0), (-0.66, 1.0, 0.442), (-0.66, 1.0, 0.8324), (-0.66, 1.0, -0.4777), (-0.66, 1.0, -0.3626), (-0.66, 1.0, 0.5431), (-0.66, 1.0, 0.9371), (-0.66, 1.0, -0.2367), (-0.66, 1.0, 0.1429), (-0.66, 1.0, -0.1678), (-0.66, 1.0, -0.1585), (-0.66, 1.0, 0.07041), (-0.66, 1.0, 0.06045), (-0.66, 1.0, -0.1857), (-0.8823, -1.0, 0.1912), (-0.8834, -1.0, 0.1089), (-0.883, -1.0, 0.1418), (-0.8826, -1.0, 0.1673), (-0.8872, -1.0, 0.9893), (-0.8864, -1.0, -0.1135), (-0.8868, -1.0, -0.1401), (-0.8868, -1.0, 0.956), (-0.8918, -1.0, -1.0), (-0.8837, -1.0, 0.08802), (-0.8826, -1.0, -0.6558), (-0.9374, -1.0, -0.6578), (-0.942, -1.0, -0.5286), (-0.8918, -1.0, -0.5071), (-0.8781, -1.0, 0.5007), (-0.942, -1.0, 0.5066), (-0.9329, -1.0, 0.6377), (-0.8826, -1.0, 0.6475), (-0.8909, 1.0, -1.0), (-0.8909, -1.0, 1.0), (-0.8909, -0.5561, -1.0), (-0.8909, -0.7694, -1.0), (-0.8909, -1.0, -1.0), (-0.8909, 1.0, 1.0), (-0.8909, -0.5561, 1.0), (-0.8909, 1.0, -0.285), (-0.8909, 1.0, 0.2865), (-0.8909, -0.7694, 1.0), (-0.8909, 1.0, 0.442), (-0.8909, 1.0, 0.8324), (-0.8909, 1.0, -0.4777), (-0.8909, 1.0, -0.3626), (-0.8909, 1.0, 0.5431), (-0.8909, 1.0, 0.9371), (-0.8909, 1.0, -0.2367), (-0.8909, 1.0, 0.1429), (-0.8909, 1.0, -0.1678), (-0.8909, 1.0, -0.1585), (-0.8909, 1.0, 0.07041), (-0.8909, 1.0, 0.06045), (-0.8909, 1.0, -0.1857), (-0.8798, -1.0, -1.0), (-0.8798, 1.0, 1.0), (-0.8798, -0.5561, 1.0), (-0.8798, 1.0, -0.285), (-0.8798, 1.0, 0.2865), (-0.8798, -0.7694, 1.0), (-0.8798, 1.0, 0.442), (-0.8798, 1.0, 0.8324), (-0.8798, 1.0, -0.4777), (-0.8798, 1.0, -0.3626), (-0.8798, 1.0, 0.5431), (-0.8798, 1.0, 0.9371), (-0.8798, 1.0, -0.2367), (-0.8798, 1.0, 0.1429), (-0.8798, 1.0, -0.1678), (-0.8798, 1.0, -0.1585), (-0.8798, 1.0, 0.07041), (-0.8798, 1.0, 0.06045), (-0.8798, 1.0, -0.1857), (-0.8798, 1.0, -1.0), (-0.8798, -1.0, 1.0), (-0.8798, -0.5561, -1.0), (-0.8798, -0.7694, -1.0), (-1.0, -1.039, -0.1401), (-1.0, -1.039, -1.0), (-1.0, -1.039, -0.1135), (-0.8868, -1.039, -0.1401), (-1.0, -1.039, 0.1418), (-1.0, -1.039, 0.1089), (-0.8834, -1.039, 0.1089), (-1.0, -1.039, 0.1912), (-1.0, -1.039, 0.1673), (-0.8826, -1.039, 0.1673), (-1.0, -1.039, 0.956), (-0.8823, -1.039, 0.1912), (-0.8872, -1.039, 0.9893), (-1.0, -1.039, 0.9893), (-0.8868, -1.039, 0.956), (-0.883, -1.039, 0.1418), (-1.0, -1.039, 0.08802), (-0.8864, -1.039, -0.1135), (-0.8837, -1.039, 0.08802), (-0.8918, -1.039, -1.0), (-0.8826, -1.039, -0.6558), (-0.9374, -1.039, -0.6578), (-0.942, -1.039, -0.5286), (-0.8918, -1.039, -0.5071), (-0.8781, -1.039, 0.5007), (-0.942, -1.039, 0.5066), (-0.9329, -1.039, 0.6377), (-0.8826, -1.039, 0.6475)], [(80, 187), (186, 158)], [(92, 26, 6, 84), (139, 10, 4, 137), (367, 27, 3, 350), (141, 25, 2, 136), (361, 351, 0, 135), (135, 0, 9, 138), (364, 1, 11, 366), (140, 26, 10, 139), (88, 4, 10, 89), (117, 28, 17, 115), (111, 12, 16, 114), (359, 353, 12, 111), (116, 29, 14, 112), (115, 17, 15, 113), (163, 30, 23, 161), (157, 19, 22, 160), (363, 354, 19, 157), (162, 31, 20, 158), (161, 23, 21, 159), (160, 22, 31, 162), (156, 18, 30, 163), (114, 16, 29, 116), (110, 13, 28, 117), (134, 6, 26, 140), (138, 9, 25, 141), (366, 11, 27, 367), (89, 10, 26, 92), (102, 37, 41, 105), (645, 36, 40, 646), (651, 638, 39, 164), (647, 637, 38, 118), (101, 35, 37, 102), (643, 32, 36, 645), (649, 635, 35, 142), (646, 40, 34, 634), (105, 41, 33, 97), (666, 47, 49, 658), (662, 43, 44, 663), (663, 44, 47, 666), (98, 50, 51, 99), (167, 104, 46, 165), (121, 103, 45, 119), (96, 48, 50, 98), (145, 101, 43, 143), (99, 51, 42, 100), (104, 106, 61, 46), (638, 640, 60, 39), (22, 56, 59, 31), (18, 52, 58, 30), (30, 58, 57, 23), (19, 53, 56, 22), (354, 356, 53, 19), (31, 59, 54, 20), (23, 57, 55, 21), (133, 107, 71, 130), (648, 641, 70, 129), (125, 66, 69, 128), (131, 62, 68, 127), (127, 68, 67, 126), (122, 63, 66, 125), (360, 357, 63, 122), (128, 69, 64, 123), (126, 67, 65, 124), (96, 109, 82, 48), (643, 642, 81, 32), (7, 77, 79, 24), (11, 75, 78, 27), (8, 76, 74, 5), (27, 78, 73, 3), (364, 358, 72, 1), (1, 72, 75, 11), (24, 79, 76, 8), (5, 74, 95, 83), (124, 65, 94, 132), (21, 55, 93, 91), (24, 86, 87, 7), (137, 4, 88, 144), (5, 83, 85, 8), (113, 15, 90, 120), (159, 21, 91, 166), (8, 85, 86, 24), (704, 89, 92, 707), (703, 88, 89, 704), (707, 92, 84, 699), (32, 81, 109, 96), (129, 70, 107, 133), (39, 60, 106, 104), (40, 99, 100, 34), (142, 35, 101, 145), (32, 96, 98, 36), (118, 38, 103, 121), (164, 39, 104, 167), (36, 98, 99, 40), (47, 105, 97, 49), (43, 101, 102, 44), (44, 102, 105, 47), (81, 118, 121, 109), (74, 113, 120, 95), (109, 121, 119, 82), (642, 647, 118, 81), (77, 110, 117, 79), (75, 114, 116, 78), (76, 115, 113, 74), (78, 116, 112, 73), (358, 359, 111, 72), (72, 111, 114, 75), (79, 117, 115, 76), (60, 129, 133, 106), (55, 124, 132, 93), (57, 126, 124, 55), (59, 128, 123, 54), (356, 360, 122, 53), (53, 122, 125, 56), (58, 127, 126, 57), (52, 131, 127, 58), (56, 125, 128, 59), (640, 648, 129, 60), (106, 133, 130, 61), (70, 142, 145, 107), (65, 137, 144, 94), (107, 145, 143, 71), (641, 649, 142, 70), (66, 138, 141, 69), (62, 134, 140, 68), (68, 140, 139, 67), (63, 135, 138, 66), (357, 361, 135, 63), (69, 141, 136, 64), (67, 139, 137, 65), (38, 152, 155, 103), (15, 146, 154, 90), (103, 155, 153, 45), (637, 650, 152, 38), (13, 149, 151, 28), (16, 147, 150, 29), (17, 148, 146, 15), (29, 150, 80, 14), (353, 362, 108, 12), (12, 108, 147, 16), (28, 151, 148, 17), (238, 164, 167, 241), (233, 159, 166, 240), (241, 167, 165, 239), (654, 651, 164, 238), (273, 262, 270), (234, 160, 162, 236), (235, 161, 159, 233), (296, 187, 150, 289), (370, 363, 157, 232), (232, 157, 160, 234), (331, 194, 297, 334), (677, 674, 185, 242), (664, 673, 184, 171), (668, 672, 183, 179), (667, 671, 182, 178), (669, 670, 181, 180), (657, 669, 180, 174), (671, 668, 179, 182), (665, 667, 178, 172), (352, 170, 173, 355), (351, 169, 170, 352), (355, 173, 175, 365), (659, 176, 177, 660), (674, 665, 172, 185), (670, 664, 171, 181), (657, 174, 176, 659), (672, 662, 169, 183), (660, 177, 168, 661), (283, 302, 303, 312), (235, 237, 163, 161), (282, 277, 276, 279), (288, 290, 200, 198), (321, 328, 313, 284), (679, 675, 206, 295), (266, 307, 282, 279), (285, 195, 197, 287), (372, 368, 195, 285), (226, 207, 199, 219), (288, 198, 196, 286), (287, 197, 199, 289), (656, 652, 201, 291), (294, 204, 202, 292), (286, 196, 203, 293), (291, 201, 204, 294), (257, 226, 219, 250), (275, 266, 279, 264), (319, 318, 262, 210), (198, 200, 220, 218), (264, 311, 274, 265), (675, 676, 225, 206), (271, 280, 302, 270), (195, 215, 217, 197), (368, 369, 215, 195), (198, 218, 216, 196), (197, 217, 219, 199), (652, 653, 221, 201), (204, 224, 222, 202), (196, 216, 223, 203), (201, 221, 224, 204), (272, 316, 231, 267), (213, 208, 284, 313), (186, 243, 236, 162), (318, 271, 270, 262), (249, 251, 237, 235), (327, 321, 284, 305), (678, 677, 242, 256), (230, 261, 304, 244), (246, 232, 234, 248), (371, 370, 232, 246), (249, 235, 233, 247), (248, 234, 236, 250), (655, 654, 238, 252), (255, 241, 239, 253), (247, 233, 240, 254), (252, 238, 241, 255), (221, 252, 255, 224), (216, 247, 254, 223), (224, 255, 253, 222), (653, 655, 252, 221), (217, 248, 250, 219), (218, 249, 247, 216), (369, 371, 246, 215), (215, 246, 248, 217), (280, 245, 303, 302), (676, 678, 256, 225), (348, 324, 227, 346), (218, 220, 251, 249), (345, 192, 209, 347), (281, 278, 311, 283), (296, 207, 226, 257, 243, 186, 187), (243, 257, 250, 236), (278, 228, 274, 311), (340, 189, 258, 341), (205, 212, 193, 306), (229, 319, 210, 308), (208, 300, 305, 284), (322, 188, 227, 324), (268, 273, 270, 267), (260, 229, 308, 309), (259, 281, 283, 312), (314, 299, 190, 263), (261, 213, 313, 304), (212, 310, 277, 193), (310, 269, 276, 277), (338, 298, 191, 339), (344, 230, 244, 346), (228, 259, 312, 274), (328, 323, 304, 313), (299, 205, 306, 190), (231, 214, 301, 309, 268), (267, 231, 268), (152, 291, 294, 155), (146, 286, 293, 154), (155, 294, 292, 153), (650, 656, 291, 152), (147, 287, 289, 150), (148, 288, 286, 146), (362, 372, 285, 108), (108, 285, 287, 147), (307, 314, 263, 282), (673, 679, 295, 184), (151, 149, 156, 163), (148, 151, 290, 288), (309, 308, 273, 268), (306, 193, 277, 282), (207, 296, 289, 199), (190, 306, 282, 263), (308, 210, 262, 273), (315, 260, 309, 301), (323, 326, 244, 304), (298, 211, 265, 191), (342, 327, 305, 341), (279, 276, 311, 264), (317, 315, 301, 214), (267, 270, 302, 283), (211, 275, 264, 265), (276, 267, 283, 311), (269, 272, 267, 276), (316, 317, 214, 231), (320, 189, 188, 322), (245, 280, 281, 259), (260, 315, 317, 316, 272, 270, 262, 319, 229), (281, 280, 270, 272), (269, 278, 281, 272), (315, 260, 229, 319, 318, 271, 272, 316, 317), (272, 271, 280, 281), (211, 228, 278, 269, 266, 275), (266, 269, 310, 307), (299, 314, 307, 310, 212, 205), (331, 320, 322, 329), (343, 336, 327, 342), (333, 335, 326, 323), (337, 333, 323, 328), (329, 322, 324, 330), (349, 330, 324, 348), (336, 332, 321, 327), (332, 337, 328, 321), (189, 320, 325, 258), (265, 274, 337, 332), (191, 265, 332, 336), (347, 209, 330, 349), (192, 329, 330, 209), (274, 312, 333, 337), (312, 303, 335, 333), (339, 191, 336, 343), (194, 331, 329, 192), (320, 331, 334, 325), (297, 339, 343, 334), (334, 343, 342, 325), (325, 342, 341, 258), (194, 338, 339, 297), (300, 340, 341, 305), (303, 347, 349, 335), (335, 349, 348, 326), (188, 344, 346, 227), (245, 345, 347, 303), (326, 348, 346, 244), (184, 295, 372, 362), (225, 256, 371, 369), (256, 242, 370, 371), (206, 225, 369, 368), (295, 206, 368, 372), (25, 355, 365, 2), (0, 351, 352, 9), (9, 352, 355, 25), (436, 378, 6, 435, 684, 469), (242, 185, 363, 370), (171, 184, 362, 353), (179, 183, 361, 357), (178, 182, 360, 356), (180, 181, 359, 358), (174, 180, 358, 364), (182, 179, 357, 360), (172, 178, 356, 354), (176, 366, 367, 177), (185, 172, 354, 363), (181, 171, 353, 359), (174, 364, 366, 176), (183, 169, 351, 361), (177, 367, 350, 168), (602, 380, 681, 689), (599, 375, 591, 600), (394, 395, 489, 488), (607, 604, 378, 436), (381, 387, 386, 385, 384, 383, 382, 374, 605, 379), (400, 399, 398, 397, 396, 395, 394, 393, 392, 391, 390, 389, 388, 381, 379, 686, 693, 692, 691, 690, 688, 377), (458, 459, 548, 547), (382, 383, 476, 475), (469, 457, 545, 558), (393, 394, 488, 487), (459, 456, 544, 548), (436, 469, 558, 529), (392, 393, 487, 486), (455, 458, 547, 543), (391, 392, 486, 485), (454, 428, 522, 521), (380, 453, 456, 682, 681), (607, 436, 529, 611), (606, 608, 453, 380), (471, 474, 520, 519, 518, 517, 516, 515, 514, 513, 512, 511, 510, 509, 508, 507, 495, 481, 482, 483, 484, 485, 486, 487, 488, 489, 490, 491, 492, 493, 494), (456, 459, 458, 683, 682), (455, 460, 461, 462, 463, 464, 465, 466, 467, 468, 457, 687, 697, 696, 695, 694, 680), (458, 455, 680, 683), (457, 469, 684, 687), (457, 468, 557, 545), (504, 505, 438, 440), (613, 609, 524, 542), (506, 505, 504, 503, 502, 501, 474, 471, 472), (495, 500, 499, 498, 497, 496, 473, 475, 476, 477, 478, 479, 480, 481), (515, 516, 419, 420), (542, 524, 546, 547, 548, 544), (609, 610, 523, 524), (524, 523, 530, 546), (612, 611, 529, 526), (526, 529, 558, 545, 531), (539, 540, 572, 571), (444, 450, 408, 409), (530, 541, 540, 539, 538, 537, 536, 535, 534, 533, 532, 531, 545, 557, 556, 555, 554, 553, 552, 551, 550, 549, 543), (546, 530, 543, 547), (383, 384, 477, 476), (460, 455, 543, 549), (395, 396, 490, 489), (384, 385, 478, 477), (461, 460, 549, 550), (428, 431, 525, 522), (396, 397, 491, 490), (385, 386, 479, 478), (462, 461, 550, 551), (397, 398, 492, 491), (386, 387, 480, 479), (463, 462, 551, 552), (398, 399, 493, 492), (387, 381, 481, 480), (464, 463, 552, 553), (399, 400, 494, 493), (374, 382, 475, 473), (465, 464, 553, 554), (400, 377, 471, 494), (381, 388, 482, 481), (466, 465, 554, 555), (439, 434, 528, 527), (608, 454, 521, 613), (388, 389, 483, 482), (467, 466, 555, 556), (377, 3, 472, 471), (389, 390, 484, 483), (468, 467, 556, 557), (456, 453, 542, 544), (390, 391, 485, 484), (419, 418, 586, 585), (441, 440, 413, 414), (516, 517, 418, 419), (505, 506, 433, 438), (517, 518, 417, 418), (473, 496, 448, 451), (518, 519, 416, 417), (506, 472, 470, 433), (519, 520, 415, 416), (495, 507, 430, 450), (496, 497, 447, 448), (520, 474, 449, 415), (507, 508, 427, 430), (497, 498, 446, 447), (508, 509, 426, 427), (472, 473, 451, 470), (498, 499, 445, 446), (509, 510, 425, 426), (499, 500, 444, 445), (510, 511, 424, 425), (500, 495, 450, 444), (511, 512, 423, 424), (474, 501, 443, 449), (512, 513, 422, 423), (501, 502, 442, 443), (513, 514, 421, 422), (502, 503, 441, 442), (514, 515, 420, 421), (503, 504, 440, 441), (559, 401, 563, 564, 565, 566, 567, 568, 569, 570, 571, 572, 573, 562), (614, 615, 401, 559), (403, 402, 404, 405, 406, 407, 409, 408, 410, 411, 412, 414, 413, 574, 575), (408, 576, 577, 578, 579, 580, 581, 582, 583, 584, 585, 586, 587, 588, 589, 410), (438, 433, 575, 574), (418, 417, 587, 586), (445, 444, 409, 407), (540, 541, 573, 572), (451, 448, 404, 402), (417, 416, 588, 587), (446, 445, 407, 406), (541, 530, 562, 573), (433, 470, 403, 575), (612, 526, 401, 615), (416, 415, 589, 588), (447, 446, 406, 405), (450, 430, 576, 408), (530, 523, 559, 562), (415, 449, 410, 589), (448, 447, 405, 404), (430, 427, 577, 576), (526, 531, 563, 401), (427, 426, 578, 577), (531, 532, 564, 563), (426, 425, 579, 578), (532, 533, 565, 564), (425, 424, 580, 579), (533, 534, 566, 565), (424, 423, 581, 580), (534, 535, 567, 566), (423, 422, 582, 581), (535, 536, 568, 567), (422, 421, 583, 582), (442, 441, 414, 412), (536, 537, 569, 568), (610, 525, 560, 614), (421, 420, 584, 583), (443, 442, 412, 411), (537, 538, 570, 569), (420, 419, 585, 584), (449, 443, 411, 410), (538, 539, 571, 570), (440, 438, 574, 413), (616, 590, 625, 620), (596, 379, 592, 598), (605, 374, 590, 616), (606, 380, 593, 617), (602, 596, 598, 603), (600, 591, 619, 618), (374, 595, 597, 590), (379, 596, 685, 686), (380, 602, 603, 593), (598, 592, 621, 624), (596, 602, 689, 685), (617, 593, 623, 622), (603, 598, 624, 627), (375, 606, 617, 591), (379, 605, 616, 592), (591, 617, 622, 619), (523, 610, 614, 559), (527, 612, 615, 561), (560, 561, 615, 614), (453, 608, 613, 542), (527, 528, 611, 612), (522, 525, 610, 609), (521, 522, 609, 613), (375, 454, 608, 606), (434, 607, 611, 528), (434, 2, 604, 607), (629, 622, 623, 627), (620, 628, 624, 621), (628, 629, 627, 624), (618, 629, 633, 631), (625, 626, 628, 620), (618, 619, 622, 629), (593, 603, 627, 623), (590, 597, 626, 625), (592, 616, 620, 621), (630, 631, 633, 632), (629, 628, 632, 633), (628, 626, 630, 632), (733, 739, 656, 650), (736, 738, 655, 653), (738, 737, 654, 655), (735, 736, 653, 652), (739, 735, 652, 656), (737, 734, 651, 654), (724, 733, 650, 637), (728, 732, 649, 641), (727, 731, 648, 640), (729, 730, 647, 642), (41, 639, 644, 33), (35, 635, 636, 37), (37, 636, 639, 41), (740, 729, 642, 643), (731, 728, 641, 648), (725, 727, 640, 638), (743, 646, 634, 721), (732, 722, 635, 649), (740, 643, 645, 742), (730, 724, 637, 647), (734, 725, 638, 651), (742, 645, 646, 743), (153, 292, 679, 673), (222, 253, 678, 676), (253, 239, 677, 678), (202, 222, 676, 675), (292, 202, 675, 679), (51, 660, 661, 42), (143, 43, 662, 672), (48, 657, 659, 50), (119, 45, 664, 670), (165, 46, 665, 674), (50, 659, 660, 51), (46, 61, 667, 665), (130, 71, 668, 671), (48, 82, 669, 657), (82, 119, 670, 669), (61, 130, 671, 667), (71, 143, 672, 668), (45, 153, 673, 664), (239, 165, 674, 677), (170, 663, 666, 173), (169, 662, 663, 170), (173, 666, 658, 175), (85, 700, 701, 86), (689, 681, 750, 762), (429, 452, 748, 752), (682, 683, 753, 759), (376, 601, 760, 749), (687, 684, 756, 758), (594, 373, 744, 746), (681, 682, 759, 750), (435, 437, 754, 757), (683, 680, 755, 753), (166, 91, 706, 715), (120, 90, 705, 711), (83, 698, 700, 85), (144, 88, 703, 713), (86, 701, 702, 87), (91, 93, 708, 706), (132, 94, 709, 712), (83, 95, 710, 698), (95, 120, 711, 710), (93, 132, 712, 708), (94, 144, 713, 709), (90, 154, 714, 705), (240, 166, 715, 718), (293, 203, 716, 720), (203, 223, 717, 716), (254, 240, 718, 719), (223, 254, 719, 717), (154, 293, 720, 714), (726, 707, 699, 741), (722, 703, 704, 723), (723, 704, 707, 726), (636, 723, 726, 639), (635, 722, 723, 636), (639, 726, 741, 644), (700, 742, 743, 701), (715, 706, 725, 734), (711, 705, 724, 730), (698, 740, 742, 700), (713, 703, 722, 732), (701, 743, 721, 702), (706, 708, 727, 725), (712, 709, 728, 731), (698, 710, 729, 740), (710, 711, 730, 729), (708, 712, 731, 727), (709, 713, 732, 728), (705, 714, 733, 724), (718, 715, 734, 737), (720, 716, 735, 739), (716, 717, 736, 735), (719, 718, 737, 738), (717, 719, 738, 736), (714, 720, 739, 733), (761, 762, 760, 746), (763, 764, 765, 766, 767, 747, 744, 745), (747, 761, 746, 744), (753, 755, 751, 752), (750, 759, 748, 749), (758, 756, 757, 754), (759, 753, 752, 748), (762, 750, 749, 760), (755, 768, 769, 770, 771, 758, 754, 751), (7, 688, 763, 745), (437, 432, 751, 754), (452, 376, 749, 748), (680, 694, 768, 755), (694, 695, 769, 768), (685, 689, 762, 761), (601, 594, 746, 760), (695, 696, 770, 769), (688, 690, 764, 763), (696, 697, 771, 770), (690, 691, 765, 764), (697, 687, 758, 771), (691, 692, 766, 765), (692, 693, 767, 766), (693, 686, 747, 767), (373, 7, 745, 744), (686, 685, 761, 747), (684, 435, 757, 756), (432, 429, 752, 751)])
me_cube.polygons.foreach_set('material_index', [2, 2, 2, 0, 2, 0, 2, 2, 2, 2, 0, 2, 0, 2, 2, 0, 2, 0, 2, 0, 2, 0, 2, 2, 0, 2, 2, 2, 2, 2, 2, 2, 2, 2, 2, 2, 2, 2, 2, 2, 2, 2, 2, 2, 2, 2, 2, 0, 2, 2, 0, 2, 0, 2, 2, 2, 0, 2, 2, 0, 2, 0, 2, 2, 2, 2, 0, 2, 2, 2, 0, 2, 2, 2, 2, 2, 2, 2, 2, 2, 2, 2, 2, 2, 2, 2, 2, 2, 2, 2, 2, 2, 2, 2, 2, 2, 2, 2, 2, 2, 2, 0, 2, 0, 2, 0, 2, 2, 2, 2, 0, 2, 0, 2, 2, 0, 2, 2, 2, 2, 2, 2, 0, 2, 2, 0, 2, 0, 2, 2, 2, 2, 2, 2, 0, 2, 0, 2, 0, 2, 2, 2, 2, 2, 1, 0, 2, 0, 2, 0, 0, 2, 2, 2, 2, 2, 2, 2, 2, 2, 2, 2, 2, 2, 2, 2, 2, 2, 1, 2, 1, 2, 1, 2, 0, 0, 2, 0, 2, 0, 2, 2, 2, 2, 0, 0, 0, 2, 1, 2, 0, 0, 2, 2, 0, 2, 2, 2, 2, 0, 0, 0, 0, 2, 1, 2, 0, 0, 2, 2, 0, 2, 2, 2, 2, 2, 2, 2, 2, 0, 2, 2, 0, 0, 2, 1, 2, 0, 0, 0, 0, 0, 0, 2, 1, 0, 0, 1, 1, 0, 0, 0, 0, 0, 0, 0, 0, 1, 1, 1, 1, 2, 2, 2, 2, 0, 2, 2, 0, 0, 2, 2, 2, 1, 1, 0, 1, 1, 1, 1, 0, 1, 1, 0, 1, 0, 1, 0, 0, 0, 0, 0, 0, 0, 0, 0, 0, 0, 0, 0, 1, 1, 1, 0, 1, 1, 1, 0, 1, 1, 1, 0, 1, 1, 1, 0, 0, 1, 1, 1, 0, 0, 1, 1, 0, 0, 1, 2, 2, 2, 2, 2, 2, 2, 2, 4, 2, 2, 2, 2, 2, 2, 2, 2, 2, 2, 2, 2, 2, 2, 4, 4, 4, 4, 4, 4, 4, 4, 4, 4, 4, 4, 4, 4, 4, 0, 4, 4, 4, 4, 4, 4, 4, 4, 4, 4, 4, 4, 4, 4, 4, 4, 4, 4, 4, 4, 4, 4, 4, 4, 4, 4, 4, 4, 0, 4, 4, 4, 4, 4, 4, 4, 4, 4, 4, 4, 4, 4, 4, 4, 0, 4, 4, 4, 0, 4, 4, 4, 4, 4, 4, 4, 4, 4, 4, 4, 4, 4, 4, 4, 4, 4, 4, 4, 0, 4, 4, 4, 4, 4, 4, 4, 4, 4, 4, 4, 4, 4, 4, 4, 4, 4, 4, 4, 4, 4, 4, 4, 4, 4, 4, 4, 4, 4, 4, 4, 4, 4, 4, 4, 4, 4, 4, 4, 4, 4, 4, 4, 4, 4, 4, 4, 4, 4, 4, 4, 4, 4, 4, 4, 4, 4, 4, 4, 4, 4, 4, 4, 4, 4, 4, 4, 4, 4, 4, 4, 4, 4, 4, 4, 4, 4, 4, 4, 4, 4, 4, 4, 4, 4, 4, 4, 4, 4, 4, 4, 5, 4, 4, 2, 2, 2, 2, 2, 2, 2, 2, 2, 2, 2, 2, 2, 2, 2, 2, 2, 2, 2, 2, 2, 2, 2, 2, 2, 2, 2, 2, 2, 2, 2, 2, 2, 2, 2, 2, 2, 2, 2, 2, 2, 2, 2, 2, 2, 4, 0, 4, 0, 4, 0, 4, 0, 4, 2, 2, 2, 2, 2, 2, 2, 2, 2, 2, 2, 2, 2, 2, 2, 2, 2, 2, 2, 2, 2, 2, 2, 2, 2, 2, 2, 2, 2, 2, 2, 2, 2, 2, 2, 2, 2, 2, 2, 2, 2, 2, 2, 4, 4, 4, 4, 4, 4, 4, 4, 4, 0, 0, 0, 4, 4, 4, 0, 4, 4, 4, 4, 4, 4, 4, 4, 0, 4, 4, 0])
_uv = me_cube.uv_layers.new(name='UVMap')
_uv.uv.foreach_set('vector', [3.795, 3.503, 3.889, 3.503, 3.889, 3.764, 3.795, 3.764, 1.559, -2.512, 1.63, -2.512, 1.63, -0.7546, 1.559, -0.7546, -2.078, 3.503, -0.6296, 3.503, -0.6296, 3.764, -2.078, 3.764, 0.6171, 0.7212, 0.625, 0.7212, 0.625, 0.75, 0.6171, 0.75, 1.559, 0.05667, 1.63, 0.05667, 1.63, 1.505, 1.559, 1.505, 0.6171, 0.5, 0.625, 0.5, 0.625, 0.6945, 0.6171, 0.6945, -2.078, 1.505, -0.6296, 1.505, -0.6296, 3.262, -2.078, 3.262, 1.559, -2.753, 1.63, -2.753, 1.63, -2.512, 1.559, -2.512, 3.795, 1.505, 3.889, 1.505, 3.889, 3.262, 3.795, 3.262, 0.09044, -2.753, 0.178, -2.753, 0.178, -2.512, 0.09044, -2.512, 0.4547, 0.5, 0.4644, 0.5, 0.4644, 0.6945, 0.4547, 0.6945, 0.09044, 0.05667, 0.178, 0.05667, 0.178, 1.505, 0.09044, 1.505, 0.4547, 0.7212, 0.4644, 0.7212, 0.4644, 0.75, 0.4547, 0.75, 0.09044, -2.512, 0.178, -2.512, 0.178, -0.7546, 0.09044, -0.7546, 0.6614, -2.753, 0.8236, -2.753, 0.8236, -2.512, 0.6614, -2.512, 0.5179, 0.5, 0.5358, 0.5, 0.5358, 0.6945, 0.5179, 0.6945, 0.6614, 0.05667, 0.8236, 0.05667, 0.8236, 1.505, 0.6614, 1.505, 0.5179, 0.7212, 0.5358, 0.7212, 0.5358, 0.75, 0.5179, 0.75, 0.6614, -2.512, 0.8236, -2.512, 0.8236, -0.7546, 0.6614, -0.7546, 0.5179, 0.6945, 0.5358, 0.6945, 0.5358, 0.7212, 0.5179, 0.7212, 0.6614, -3.014, 0.8236, -3.014, 0.8236, -2.753, 0.6614, -2.753, 0.4547, 0.6945, 0.4644, 0.6945, 0.4644, 0.7212, 0.4547, 0.7212, 0.09044, -3.014, 0.178, -3.014, 0.178, -2.753, 0.09044, -2.753, 1.559, -3.014, 1.63, -3.014, 1.63, -2.753, 1.559, -2.753, 0.6171, 0.6945, 0.625, 0.6945, 0.625, 0.7212, 0.6171, 0.7212, -2.078, 3.262, -0.6296, 3.262, -0.6296, 3.503, -2.078, 3.503, 3.795, 3.262, 3.889, 3.262, 3.889, 3.503, 3.795, 3.503, 3.609, 3.262, 3.701, 3.262, 3.701, 3.503, 3.609, 3.503, -2.701, 3.262, -2.701, 3.262, -2.701, 3.503, -2.701, 3.503, 0.6614, -0.5668, 0.8236, -0.5668, 0.8236, -0.5668, 0.6614, -0.5668, 0.09044, -0.5668, 0.178, -0.5668, 0.178, -0.5668, 0.09044, -0.5668, 3.609, 1.505, 3.701, 1.505, 3.701, 3.262, 3.609, 3.262, -2.701, 1.505, -2.701, 1.505, -2.701, 3.262, -2.701, 3.262, 1.559, -0.5668, 1.63, -0.5668, 1.63, -0.5668, 1.559, -0.5668, -2.701, 3.503, -2.701, 3.503, -2.701, 3.764, -2.701, 3.764, 3.609, 3.503, 3.701, 3.503, 3.701, 3.764, 3.609, 3.764, 3.505, 3.503, 3.505, 3.503, 3.505, 3.764, 3.505, 3.764, 3.505, 1.505, 3.505, 1.505, 3.505, 3.262, 3.505, 3.262, 3.505, 3.262, 3.505, 3.262, 3.505, 3.503, 3.505, 3.503, -2.609, 3.262, -2.505, 3.262, -2.505, 3.503, -2.609, 3.503, 0.6614, -0.4748, 0.8236, -0.4748, 0.8236, -0.3706, 0.6614, -0.3706, 0.09044, -0.4748, 0.178, -0.4748, 0.178, -0.3706, 0.09044, -0.3706, -2.609, 1.505, -2.505, 1.505, -2.505, 3.262, -2.609, 3.262, 1.559, -0.4748, 1.63, -0.4748, 1.63, -0.3706, 1.559, -0.3706, -2.609, 3.503, -2.505, 3.503, -2.505, 3.764, -2.609, 3.764, 0.8236, -0.4748, 0.9993, -0.4748, 0.9993, -0.3706, 0.8236, -0.3706, 0.8236, -0.5668, 0.9993, -0.5668, 0.9993, -0.5668, 0.8236, -0.5668, 0.5358, 0.6945, 0.5552, 0.6945, 0.5552, 0.7212, 0.5358, 0.7212, 0.8236, -3.014, 0.9993, -3.014, 0.9993, -2.753, 0.8236, -2.753, 0.8236, -2.753, 0.9993, -2.753, 0.9993, -2.512, 0.8236, -2.512, 0.5358, 0.5, 0.5552, 0.5, 0.5552, 0.6945, 0.5358, 0.6945, 0.8236, 0.05667, 0.9993, 0.05667, 0.9993, 1.505, 0.8236, 1.505, 0.5358, 0.7212, 0.5552, 0.7212, 0.5552, 0.75, 0.5358, 0.75, 0.8236, -2.512, 0.9993, -2.512, 0.9993, -0.7546, 0.8236, -0.7546, 1.113, -0.4748, 1.44, -0.4748, 1.44, -0.3706, 1.113, -0.3706, 1.113, -0.5668, 1.44, -0.5668, 1.44, -0.5668, 1.113, -0.5668, 0.5679, 0.6945, 0.6041, 0.6945, 0.6041, 0.7212, 0.5679, 0.7212, 1.113, -3.014, 1.44, -3.014, 1.44, -2.753, 1.113, -2.753, 1.113, -2.753, 1.44, -2.753, 1.44, -2.512, 1.113, -2.512, 0.5679, 0.5, 0.6041, 0.5, 0.6041, 0.6945, 0.5679, 0.6945, 1.113, 0.05667, 1.44, 0.05667, 1.44, 1.505, 1.113, 1.505, 0.5679, 0.7212, 0.6041, 0.7212, 0.6041, 0.75, 0.5679, 0.75, 1.113, -2.512, 1.44, -2.512, 1.44, -0.7546, 1.113, -0.7546, -0.6296, -0.4748, -0.03959, -0.4748, -0.03959, -0.3706, -0.6296, -0.3706, -0.6296, -0.5668, -0.03959, -0.5668, -0.03959, -0.5668, -0.6296, -0.5668, -0.6296, -3.014, -0.03959, -3.014, -0.03959, -2.753, -0.6296, -2.753, 0.375, 0.6945, 0.4403, 0.6945, 0.4403, 0.7212, 0.375, 0.7212, -0.6296, -2.512, -0.03959, -2.512, -0.03959, -0.7546, -0.6296, -0.7546, -0.6296, 3.503, -0.03959, 3.503, -0.03959, 3.764, -0.6296, 3.764, -0.6296, 0.05667, -0.03959, 0.05667, -0.03959, 1.505, -0.6296, 1.505, 0.375, 0.5, 0.4403, 0.5, 0.4403, 0.6945, 0.375, 0.6945, -0.6296, -2.753, -0.03959, -2.753, -0.03959, -2.512, -0.6296, -2.512, -0.6296, -0.7546, -0.03959, -0.7546, -0.03959, -0.6607, -0.6296, -0.6607, 1.113, -0.7546, 1.44, -0.7546, 1.44, -0.6607, 1.113, -0.6607, 0.8236, -0.7546, 0.9993, -0.7546, 0.9993, -0.6607, 0.8236, -0.6607, -2.889, 3.503, -2.795, 3.503, -2.795, 3.764, -2.889, 3.764, 1.559, -0.7546, 1.63, -0.7546, 1.63, -0.6607, 1.559, -0.6607, -2.889, 1.505, -2.795, 1.505, -2.795, 3.262, -2.889, 3.262, 0.09044, -0.7546, 0.178, -0.7546, 0.178, -0.6607, 0.09044, -0.6607, 0.6614, -0.7546, 0.8236, -0.7546, 0.8236, -0.6607, 0.6614, -0.6607, -2.889, 3.262, -2.795, 3.262, -2.795, 3.503, -2.889, 3.503, 3.766, 3.262, 3.795, 3.262, 3.795, 3.503, 3.766, 3.503, 3.766, 1.505, 3.795, 1.505, 3.795, 3.262, 3.766, 3.262, 3.766, 3.503, 3.795, 3.503, 3.795, 3.764, 3.766, 3.764, -0.6296, -0.5668, -0.03959, -0.5668, -0.03959, -0.4748, -0.6296, -0.4748, 1.113, -0.5668, 1.44, -0.5668, 1.44, -0.4748, 1.113, -0.4748, 0.8236, -0.5668, 0.9993, -0.5668, 0.9993, -0.4748, 0.8236, -0.4748, -2.701, 3.503, -2.609, 3.503, -2.609, 3.764, -2.701, 3.764, 1.559, -0.5668, 1.63, -0.5668, 1.63, -0.4748, 1.559, -0.4748, -2.701, 1.505, -2.609, 1.505, -2.609, 3.262, -2.701, 3.262, 0.09044, -0.5668, 0.178, -0.5668, 0.178, -0.4748, 0.09044, -0.4748, 0.6614, -0.5668, 0.8236, -0.5668, 0.8236, -0.4748, 0.6614, -0.4748, -2.701, 3.262, -2.609, 3.262, -2.609, 3.503, -2.701, 3.503, 3.505, 3.503, 3.609, 3.503, 3.609, 3.764, 3.505, 3.764, 3.505, 1.505, 3.609, 1.505, 3.609, 3.262, 3.505, 3.262, 3.505, 3.262, 3.609, 3.262, 3.609, 3.503, 3.505, 3.503, -0.03959, -0.5668, 0.09044, -0.5668, 0.09044, -0.4748, -0.03959, -0.4748, -0.03959, -0.7546, 0.09044, -0.7546, 0.09044, -0.6607, -0.03959, -0.6607, -0.03959, -0.4748, 0.09044, -0.4748, 0.09044, -0.3706, -0.03959, -0.3706, -0.03959, -0.5668, 0.09044, -0.5668, 0.09044, -0.5668, -0.03959, -0.5668, -0.03959, -3.014, 0.09044, -3.014, 0.09044, -2.753, -0.03959, -2.753, 0.4403, 0.6945, 0.4547, 0.6945, 0.4547, 0.7212, 0.4403, 0.7212, -0.03959, -2.512, 0.09044, -2.512, 0.09044, -0.7546, -0.03959, -0.7546, 0.4403, 0.7212, 0.4547, 0.7212, 0.4547, 0.75, 0.4403, 0.75, -0.03959, 0.05667, 0.09044, 0.05667, 0.09044, 1.505, -0.03959, 1.505, 0.4403, 0.5, 0.4547, 0.5, 0.4547, 0.6945, 0.4403, 0.6945, -0.03959, -2.753, 0.09044, -2.753, 0.09044, -2.512, -0.03959, -2.512, 0.9993, -0.5668, 1.113, -0.5668, 1.113, -0.4748, 0.9993, -0.4748, 0.9993, -0.7546, 1.113, -0.7546, 1.113, -0.6607, 0.9993, -0.6607, 0.9993, -2.512, 1.113, -2.512, 1.113, -0.7546, 0.9993, -0.7546, 0.5552, 0.7212, 0.5679, 0.7212, 0.5679, 0.75, 0.5552, 0.75, 0.9993, 0.05667, 1.113, 0.05667, 1.113, 1.505, 0.9993, 1.505, 0.5552, 0.5, 0.5679, 0.5, 0.5679, 0.6945, 0.5552, 0.6945, 0.9993, -2.753, 1.113, -2.753, 1.113, -2.512, 0.9993, -2.512, 0.9993, -3.014, 1.113, -3.014, 1.113, -2.753, 0.9993, -2.753, 0.5552, 0.6945, 0.5679, 0.6945, 0.5679, 0.7212, 0.5552, 0.7212, 0.9993, -0.5668, 1.113, -0.5668, 1.113, -0.5668, 0.9993, -0.5668, 0.9993, -0.4748, 1.113, -0.4748, 1.113, -0.3706, 0.9993, -0.3706, 1.44, -0.5668, 1.559, -0.5668, 1.559, -0.4748, 1.44, -0.4748, 1.44, -0.7546, 1.559, -0.7546, 1.559, -0.6607, 1.44, -0.6607, 1.44, -0.4748, 1.559, -0.4748, 1.559, -0.3706, 1.44, -0.3706, 1.44, -0.5668, 1.559, -0.5668, 1.559, -0.5668, 1.44, -0.5668, 0.6041, 0.6945, 0.6171, 0.6945, 0.6171, 0.7212, 0.6041, 0.7212, 1.44, -3.014, 1.559, -3.014, 1.559, -2.753, 1.44, -2.753, 1.44, -2.753, 1.559, -2.753, 1.559, -2.512, 1.44, -2.512, 0.6041, 0.5, 0.6171, 0.5, 0.6171, 0.6945, 0.6041, 0.6945, 1.44, 0.05667, 1.559, 0.05667, 1.559, 1.505, 1.44, 1.505, 0.6041, 0.7212, 0.6171, 0.7212, 0.6171, 0.75, 0.6041, 0.75, 1.44, -2.512, 1.559, -2.512, 1.559, -0.7546, 1.44, -0.7546, 0.178, -0.5668, 0.2326, -0.5668, 0.2326, -0.4748, 0.178, -0.4748, 0.178, -0.7546, 0.2326, -0.7546, 0.2326, -0.6607, 0.178, -0.6607, 0.178, -0.4748, 0.2326, -0.4748, 0.2326, -0.3706, 0.178, -0.3706, 0.178, -0.5668, 0.2326, -0.5668, 0.2326, -0.5668, 0.178, -0.5668, 0.178, -3.014, 0.2326, -3.014, 0.2326, -2.753, 0.178, -2.753, 0.4644, 0.6945, 0.4704, 0.6945, 0.4704, 0.7212, 0.4644, 0.7212, 0.178, -2.512, 0.2326, -2.512, 0.2326, -0.7546, 0.178, -0.7546, 0.4644, 0.7212, 0.4704, 0.7212, 0.4704, 0.75, 0.4644, 0.75, 0.178, 0.05667, 0.2326, 0.05667, 0.2326, 1.505, 0.178, 1.505, 0.4644, 0.5, 0.4704, 0.5, 0.4704, 0.6945, 0.4644, 0.6945, 0.178, -2.753, 0.2326, -2.753, 0.2326, -2.512, 0.178, -2.512, 0.5795, -0.5668, 0.6614, -0.5668, 0.6614, -0.4748, 0.5795, -0.4748, 0.5795, -0.7546, 0.6614, -0.7546, 0.6614, -0.6607, 0.5795, -0.6607, 0.5795, -0.4748, 0.6614, -0.4748, 0.6614, -0.3706, 0.5795, -0.3706, 0.5795, -0.5668, 0.6614, -0.5668, 0.6614, -0.5668, 0.5795, -0.5668, 0.5201, 0.6335, 0.5241, 0.6333, 0.5201, 0.6393, 0.5088, 0.6945, 0.5179, 0.6945, 0.5179, 0.7212, 0.5088, 0.7212, 0.5795, -2.512, 0.6614, -2.512, 0.6614, -0.7546, 0.5795, -0.7546, 0.4167, 0.3621, 0.401, 0.3621, 0.4704, 0.7212, 0.4768, 0.7212, 0.5795, 0.05667, 0.6614, 0.05667, 0.6614, 1.505, 0.5795, 1.505, 0.5088, 0.5, 0.5179, 0.5, 0.5179, 0.6945, 0.5088, 0.6945, 0.0, 0.0, 0.0, 0.0, 0.0, 0.0, 0.0, 0.0, 0.5795, -0.3706, 0.6614, -0.3706, 0.6614, -0.2439, 0.5795, -0.2439, 0.178, -0.3706, 0.2326, -0.3706, 0.2326, -0.2439, 0.178, -0.2439, 1.44, -0.3706, 1.559, -0.3706, 1.559, -0.2439, 1.44, -0.2439, 0.9993, -0.3706, 1.113, -0.3706, 1.113, -0.2439, 0.9993, -0.2439, -0.03959, -0.3706, 0.09044, -0.3706, 0.09044, -0.2439, -0.03959, -0.2439, -0.6296, -0.3706, -0.03959, -0.3706, -0.03959, -0.2439, -0.6296, -0.2439, 1.113, -0.3706, 1.44, -0.3706, 1.44, -0.2439, 1.113, -0.2439, 0.8236, -0.3706, 0.9993, -0.3706, 0.9993, -0.2439, 0.8236, -0.2439, 3.078, 3.262, 3.378, 3.262, 3.378, 3.503, 3.078, 3.503, 3.078, 1.505, 3.378, 1.505, 3.378, 3.262, 3.078, 3.262, 3.078, 3.503, 3.378, 3.503, 3.378, 3.764, 3.078, 3.764, -2.505, 3.262, -2.378, 3.262, -2.378, 3.503, -2.505, 3.503, 0.6614, -0.3706, 0.8236, -0.3706, 0.8236, -0.2439, 0.6614, -0.2439, 0.09044, -0.3706, 0.178, -0.3706, 0.178, -0.2439, 0.09044, -0.2439, -2.505, 1.505, -2.378, 1.505, -2.378, 3.262, -2.505, 3.262, 1.559, -0.3706, 1.63, -0.3706, 1.63, -0.2439, 1.559, -0.2439, -2.505, 3.503, -2.378, 3.503, -2.378, 3.764, -2.505, 3.764, 0.5149, 0.6468, 0.5202, 0.6466, 0.5203, 0.6802, 0.515, 0.6804, 0.5795, -2.512, 0.5795, -2.753, 0.6614, -2.753, 0.6614, -2.512, 0.3936, 0.6387, 0.3985, 0.6385, 0.3985, 0.6443, 0.3936, 0.6445, 0.2902, -2.512, 0.2902, -2.753, 0.3105, -2.753, 0.3105, -2.512, 0.3937, 0.7605, 0.3986, 0.7604, 0.3986, 0.7824, 0.3937, 0.7825, 0.2902, -0.3706, 0.3105, -0.3706, 0.3105, -0.2439, 0.2902, -0.2439, 0.0, 0.0, 0.0, 0.0, 0.0, 0.0, 0.0, 0.0, 0.4768, 0.5, 0.479, 0.5, 0.479, 0.6945, 0.4768, 0.6945, 0.2902, 0.05667, 0.3105, 0.05667, 0.3105, 1.505, 0.2902, 1.505, 0.4251, 0.3621, 0.4222, 0.3621, 0.479, 0.7212, 0.4802, 0.7212, 0.2902, -2.512, 0.3105, -2.512, 0.3105, -0.7546, 0.2902, -0.7546, 0.4768, 0.6945, 0.479, 0.6945, 0.479, 0.7212, 0.4768, 0.7212, 0.2902, -0.5668, 0.3105, -0.5668, 0.3105, -0.5668, 0.2902, -0.5668, 0.2902, -0.4748, 0.3105, -0.4748, 0.3105, -0.3706, 0.2902, -0.3706, 0.2902, -0.7546, 0.3105, -0.7546, 0.3105, -0.6607, 0.2902, -0.6607, 0.2902, -0.5668, 0.3105, -0.5668, 0.3105, -0.4748, 0.2902, -0.4748, 0.4925, 0.3621, 0.4251, 0.3621, 0.4802, 0.7212, 0.5076, 0.7212, 0.0, 0.0, 0.0, 0.0, 0.0, 0.0, 0.0, 0.0, 0.0, 0.0, 0.0, 0.0, 0.0, 0.0, 0.0, 0.0, 0.3105, -2.512, 0.3105, -2.753, 0.321, -2.753, 0.321, -2.512, 0.3936, 0.6517, 0.3985, 0.6515, 0.3986, 0.6847, 0.3936, 0.6849, 0.3105, -0.3706, 0.321, -0.3706, 0.321, -0.2439, 0.3105, -0.2439, 0.0, 0.0, 0.0, 0.0, 0.0, 0.0, 0.0, 0.0, 0.479, 0.5, 0.4802, 0.5, 0.4802, 0.6945, 0.479, 0.6945, 0.3105, 0.05667, 0.321, 0.05667, 0.321, 1.505, 0.3105, 1.505, 0.3105, -2.512, 0.321, -2.512, 0.321, -0.7546, 0.3105, -0.7546, 0.479, 0.6945, 0.4802, 0.6945, 0.4802, 0.7212, 0.479, 0.7212, 0.3105, -0.5668, 0.321, -0.5668, 0.321, -0.5668, 0.3105, -0.5668, 0.3105, -0.4748, 0.321, -0.4748, 0.321, -0.3706, 0.3105, -0.3706, 0.3105, -0.7546, 0.321, -0.7546, 0.321, -0.6607, 0.3105, -0.6607, 0.3105, -0.5668, 0.321, -0.5668, 0.321, -0.4748, 0.3105, -0.4748, 0.0, 0.0, 0.0, 0.0, 0.0, 0.0, 0.0, 0.0, 0.0, 0.0, 0.0, 0.0, 0.0, 0.0, 0.0, 0.0, 0.5179, 0.3621, 0.4956, 0.3621, 0.5088, 0.7212, 0.5179, 0.7212, 0.0, 0.0, 0.0, 0.0, 0.0, 0.0, 0.0, 0.0, 0.5683, -2.512, 0.5683, -2.753, 0.5795, -2.753, 0.5795, -2.512, 0.3841, 0.7608, 0.3937, 0.7605, 0.3937, 0.7825, 0.3841, 0.7828, 0.5683, -0.3706, 0.5795, -0.3706, 0.5795, -0.2439, 0.5683, -0.2439, 0.0, 0.0, 0.0, 0.0, 0.0, 0.0, 0.0, 0.0, 0.5076, 0.5, 0.5088, 0.5, 0.5088, 0.6945, 0.5076, 0.6945, 0.5683, 0.05667, 0.5795, 0.05667, 0.5795, 1.505, 0.5683, 1.505, 0.5683, -2.512, 0.5795, -2.512, 0.5795, -0.7546, 0.5683, -0.7546, 0.5076, 0.6945, 0.5088, 0.6945, 0.5088, 0.7212, 0.5076, 0.7212, 0.5683, -0.5668, 0.5795, -0.5668, 0.5795, -0.5668, 0.5683, -0.5668, 0.5683, -0.4748, 0.5795, -0.4748, 0.5795, -0.3706, 0.5683, -0.3706, 0.5683, -0.7546, 0.5795, -0.7546, 0.5795, -0.6607, 0.5683, -0.6607, 0.5683, -0.5668, 0.5795, -0.5668, 0.5795, -0.4748, 0.5683, -0.4748, 0.321, -0.5668, 0.5683, -0.5668, 0.5683, -0.4748, 0.321, -0.4748, 0.321, -0.7546, 0.5683, -0.7546, 0.5683, -0.6607, 0.321, -0.6607, 0.321, -0.4748, 0.5683, -0.4748, 0.5683, -0.3706, 0.321, -0.3706, 0.321, -0.5668, 0.5683, -0.5668, 0.5683, -0.5668, 0.321, -0.5668, 0.4802, 0.6945, 0.5076, 0.6945, 0.5076, 0.7212, 0.4802, 0.7212, 0.321, -2.512, 0.5683, -2.512, 0.5683, -0.7546, 0.321, -0.7546, 0.321, 0.05667, 0.5683, 0.05667, 0.5683, 1.505, 0.321, 1.505, 0.4802, 0.5, 0.5076, 0.5, 0.5076, 0.6945, 0.4802, 0.6945, 0.0, 0.0, 0.0, 0.0, 0.0, 0.0, 0.0, 0.0, 0.321, -0.3706, 0.5683, -0.3706, 0.5683, -0.2439, 0.321, -0.2439, 0.5316, 0.7566, 0.5594, 0.7559, 0.5595, 0.7783, 0.5317, 0.779, 0.321, -2.512, 0.321, -2.753, 0.5683, -2.753, 0.5683, -2.512, 0.0, 0.0, 0.0, 0.0, 0.0, 0.0, 0.0, 0.0, 0.0, 0.0, 0.0, 0.0, 0.0, 0.0, 0.0, 0.0, 0.4167, 0.3621, 0.4222, 0.3621, 0.4251, 0.3621, 0.4925, 0.3621, 0.4956, 0.3621, 0.5179, 0.3621, 0.401, 0.3621, 0.4956, 0.3621, 0.4925, 0.3621, 0.5076, 0.7212, 0.5088, 0.7212, 0.0, 0.0, 0.0, 0.0, 0.0, 0.0, 0.0, 0.0, 0.0, 0.0, 0.0, 0.0, 0.0, 0.0, 0.0, 0.0, -0.2029, 2.518, -0.1771, 2.518, -0.1771, 2.518, -0.2029, 2.518, 0.4956, 0.6121, 0.4985, 0.6121, 0.4985, 0.6121, 0.4956, 0.6121, 0.0, 0.0, 0.0, 0.0, 0.0, 0.0, 0.0, 0.0, 0.0, 0.0, 0.0, 0.0, 0.0, 0.0, 0.0, 0.0, 0.5148, 0.6337, 0.5201, 0.6335, 0.5201, 0.6393, 0.5148, 0.6395, 0.4925, 0.6121, 0.4956, 0.6121, 0.4956, 0.6121, 0.4925, 0.6121, 0.0, 0.0, 0.0, 0.0, 0.0, 0.0, 0.0, 0.0, 0.0, 0.0, 0.0, 0.0, 0.0, 0.0, 0.0, 0.0, 0.0, 0.0, 0.0, 0.0, 0.0, 0.0, 0.0, 0.0, 0.0, 0.0, 0.0, 0.0, 0.0, 0.0, 0.0, 0.0, 0.0, 0.0, 0.0, 0.0, 0.0, 0.0, 0.0, 0.0, 0.0, 0.0, 0.0, 0.0, 0.0, 0.0, 0.0, 0.0, 0.0, 0.0, 0.0, 0.0, 0.0, 0.0, 0.0, 0.0, 0.0, 0.0, 0.0, 0.0, 0.0, 0.0, 0.0, 0.0, 0.3986, 0.7604, 0.5154, 0.7571, 0.5155, 0.7794, 0.3986, 0.7824, 0.4167, 0.6121, 0.4222, 0.6121, 0.4222, 0.6121, 0.4167, 0.6121, 0.5505, 0.5367, 0.5487, 0.534, 0.5491, 0.527, 0.5541, 0.5268, 0.5542, 0.5365, 0.5148, 0.6395, 0.5111, 0.6338, 0.5148, 0.6337, 0.2326, -0.5668, 0.2902, -0.5668, 0.2902, -0.4748, 0.2326, -0.4748, 0.2326, -0.7546, 0.2902, -0.7546, 0.2902, -0.6607, 0.2326, -0.6607, 0.2326, -0.4748, 0.2902, -0.4748, 0.2902, -0.3706, 0.2326, -0.3706, 0.2326, -0.5668, 0.2902, -0.5668, 0.2902, -0.5668, 0.2326, -0.5668, 0.4704, 0.6945, 0.4768, 0.6945, 0.4768, 0.7212, 0.4704, 0.7212, 0.2326, -2.512, 0.2902, -2.512, 0.2902, -0.7546, 0.2326, -0.7546, 0.2326, 0.05667, 0.2902, 0.05667, 0.2902, 1.505, 0.2326, 1.505, 0.4704, 0.5, 0.4768, 0.5, 0.4768, 0.6945, 0.4704, 0.6945, 0.0, 0.0, 0.0, 0.0, 0.0, 0.0, 0.0, 0.0, 0.2326, -0.3706, 0.2902, -0.3706, 0.2902, -0.2439, 0.2326, -0.2439, 0.2326, -2.753, 0.2326, -3.014, 0.6614, -3.014, 0.6614, -2.753, 0.2326, -2.512, 0.2326, -2.753, 0.2902, -2.753, 0.2902, -2.512, 0.5541, 0.5268, 0.5594, 0.5266, 0.5595, 0.5363, 0.5542, 0.5365, 0.433, 0.532, 0.4379, 0.5318, 0.4379, 0.5414, 0.433, 0.5416, 0.4222, 0.3621, 0.4167, 0.3621, 0.4768, 0.7212, 0.479, 0.7212, 0.4234, 0.5324, 0.433, 0.532, 0.433, 0.5416, 0.4234, 0.542, 0.5594, 0.5266, 0.5645, 0.5263, 0.5635, 0.5361, 0.5595, 0.5363, 0.4896, 0.6121, 0.4925, 0.6121, 0.4925, 0.6121, 0.4896, 0.6121, 0.5154, 0.7571, 0.5207, 0.757, 0.5208, 0.7793, 0.5155, 0.7794, 0.0, 0.0, 0.0, 0.0, 0.0, 0.0, 0.0, 0.0, 0.3705, 0.7612, 0.3841, 0.7608, 0.3841, 0.7828, 0.3705, 0.7831, 0.3936, 0.6445, 0.3985, 0.6443, 0.3985, 0.6515, 0.3936, 0.6517, 0.0, 0.0, 0.0, 0.0, 0.0, 0.0, 0.0, 0.0, 0.5148, 0.6395, 0.5201, 0.6393, 0.5202, 0.6466, 0.5149, 0.6468, 0.0, 0.0, 0.0, 0.0, 0.0, 0.0, 0.0, 0.0, 0.3985, 0.6443, 0.5148, 0.6395, 0.5149, 0.6468, 0.3985, 0.6515, 0.0, 0.0, 0.0, 0.0, 0.0, 0.0, 0.0, 0.0, 0.0, 0.0, 0.0, 0.0, 0.0, 0.0, 0.0, 0.0, 0.0, 0.0, 0.0, 0.0, 0.0, 0.0, 0.0, 0.0, 0.0, 0.0, 0.0, 0.0, 0.0, 0.0, 0.0, 0.0, 0.0, 0.0, 0.0, 0.0, 0.0, 0.0, 0.0, 0.0, 0.0, 0.0, 0.0, 0.0, 0.0, 0.0, 0.0, 0.0, 0.0, 0.0, 0.0, 0.0, 0.0, 0.0, 0.0, 0.0, 0.0, 0.0, 0.0, 0.0, 0.0, 0.0, 0.0, 0.0, 0.0, 0.0, 0.0, 0.0, 0.0, 0.0, 0.0, 0.0, 0.0, 0.0, 0.0, 0.0, 0.0, 0.0, 0.0, 0.0, 0.0, 0.0, 0.0, 0.0, 0.0, 0.0, 0.0, 0.0, 0.0, 0.0, 0.0, 0.0, 0.0, 0.0, 0.0, 0.0, 0.0, 0.0, 0.0, 0.0, 0.0, 0.0, 0.0, 0.0, 0.0, 0.0, 0.0, 0.0, 0.0, 0.0, 0.0, 0.0, 0.0, 0.0, 0.0, 0.0, 0.0, 0.0, 0.0, 0.0, 0.0, 0.0, 0.0, 0.0, 0.0, 0.0, 0.0, 0.0, 0.0, 0.0, 0.0, 0.0, 0.3936, 0.7639, 0.3974, 0.7638, 0.3974, 0.7771, 0.3936, 0.7772, 0.4339, 0.7626, 0.4353, 0.7625, 0.4354, 0.7761, 0.4339, 0.7761, 0.4014, 0.7637, 0.4339, 0.7626, 0.4339, 0.7761, 0.4014, 0.777, 0.0, 0.0, 0.0, 0.0, 0.0, 0.0, 0.0, 0.0, 0.5313, 0.708, 0.5591, 0.707, 0.5594, 0.7559, 0.5316, 0.7566, 0.3974, 0.7638, 0.4, 0.7637, 0.4, 0.7771, 0.3974, 0.7771, 0.4, 0.7637, 0.4014, 0.7637, 0.4014, 0.777, 0.4, 0.7771, 0.0, 0.0, 0.0, 0.0, 0.0, 0.0, 0.0, 0.0, 0.3936, 0.6849, 0.3986, 0.6847, 0.3986, 0.7124, 0.3937, 0.7126, 0.3841, 0.6852, 0.3936, 0.6849, 0.3937, 0.7126, 0.3841, 0.7129, 0.5312, 0.6798, 0.5589, 0.6788, 0.5591, 0.707, 0.5313, 0.708, 0.0, 0.0, 0.0, 0.0, 0.0, 0.0, 0.0, 0.0, 0.3986, 0.6847, 0.515, 0.6804, 0.5152, 0.7085, 0.3986, 0.7124, 0.515, 0.6804, 0.5203, 0.6802, 0.5205, 0.7083, 0.5152, 0.7085, 0.3705, 0.6857, 0.3841, 0.6852, 0.3841, 0.7129, 0.3705, 0.7133, 0.0, 0.0, 0.0, 0.0, 0.0, 0.0, 0.0, 0.0, 0.0, 0.0, 0.0, 0.0, 0.0, 0.0, 0.0, 0.0, 0.3569, 0.6862, 0.3705, 0.6857, 0.3705, 0.7133, 0.3569, 0.7138, 0.3569, 0.7138, 0.3705, 0.7133, 0.3705, 0.7612, 0.3569, 0.7616, 0.3569, 0.7616, 0.3705, 0.7612, 0.3705, 0.7831, 0.3569, 0.7835, 0.0, 0.0, 0.0, 0.0, 0.0, 0.0, 0.0, 0.0, 0.0, 0.0, 0.0, 0.0, 0.0, 0.0, 0.0, 0.0, 0.5203, 0.6802, 0.5312, 0.6798, 0.5313, 0.708, 0.5205, 0.7083, 0.4353, 0.7625, 0.4384, 0.7624, 0.4384, 0.776, 0.4354, 0.7761, 0.0, 0.0, 0.0, 0.0, 0.0, 0.0, 0.0, 0.0, 0.0, 0.0, 0.0, 0.0, 0.0, 0.0, 0.0, 0.0, 0.5207, 0.757, 0.5316, 0.7566, 0.5317, 0.779, 0.5208, 0.7793, 0.2326, -0.2439, 0.2902, -0.2439, 0.2902, 0.05667, 0.2326, 0.05667, 0.321, -0.2439, 0.5683, -0.2439, 0.5683, 0.05667, 0.321, 0.05667, 0.5683, -0.2439, 0.5795, -0.2439, 0.5795, 0.05667, 0.5683, 0.05667, 0.3105, -0.2439, 0.321, -0.2439, 0.321, 0.05667, 0.3105, 0.05667, 0.2902, -0.2439, 0.3105, -0.2439, 0.3105, 0.05667, 0.2902, 0.05667, 1.63, 3.503, 3.078, 3.503, 3.078, 3.764, 1.63, 3.764, 1.63, 1.505, 3.078, 1.505, 3.078, 3.262, 1.63, 3.262, 1.63, 3.262, 3.078, 3.262, 3.078, 3.503, 1.63, 3.503, 0.9306, 0.3923, 0.9353, 0.3924, 0.9344, 0.8662, 0.9297, 0.8662, 0.9298, 0.8172, 0.9305, 0.469, 0.5795, -0.2439, 0.6614, -0.2439, 0.6614, 0.05667, 0.5795, 0.05667, 0.178, -0.2439, 0.2326, -0.2439, 0.2326, 0.05667, 0.178, 0.05667, 1.44, -0.2439, 1.559, -0.2439, 1.559, 0.05667, 1.44, 0.05667, 0.9993, -0.2439, 1.113, -0.2439, 1.113, 0.05667, 0.9993, 0.05667, -0.03959, -0.2439, 0.09044, -0.2439, 0.09044, 0.05667, -0.03959, 0.05667, -0.6296, -0.2439, -0.03959, -0.2439, -0.03959, 0.05667, -0.6296, 0.05667, 1.113, -0.2439, 1.44, -0.2439, 1.44, 0.05667, 1.113, 0.05667, 0.8236, -0.2439, 0.9993, -0.2439, 0.9993, 0.05667, 0.8236, 0.05667, -2.378, 3.262, -2.078, 3.262, -2.078, 3.503, -2.378, 3.503, 0.6614, -0.2439, 0.8236, -0.2439, 0.8236, 0.05667, 0.6614, 0.05667, 0.09044, -0.2439, 0.178, -0.2439, 0.178, 0.05667, 0.09044, 0.05667, -2.378, 1.505, -2.078, 1.505, -2.078, 3.262, -2.378, 3.262, 1.559, -0.2439, 1.63, -0.2439, 1.63, 0.05667, 1.559, 0.05667, -2.378, 3.503, -2.038, 3.406, -2.078, 3.764, -2.378, 3.764, 0.5392, 0.3914, 0.5483, 0.3914, 0.5474, 0.8146, 0.5384, 0.8147, 0.5399, -0.00295, 0.549, -0.002927, 0.549, -0.002927, 0.5399, -0.00295, 0.2641, 0.7046, 0.2263, 0.7033, 0.2263, 0.7033, 0.2641, 0.7046, 0.9307, 0.3708, 0.9353, 0.3708, 0.9353, 0.3924, 0.9306, 0.3923, 0.4281, 0.3911, 0.4281, 0.3792, 0.4287, 0.3092, 0.4283, 0.2415, 0.4289, 0.1842, 0.4202, 0.144, 0.4194, 0.027, 0.4409, -0.003195, 0.4402, 0.3696, 0.4401, 0.3911, 0.07312, 0.5286, 0.08875, 0.586, 0.1172, 0.6342, 0.156, 0.6745, 0.1982, 0.6975, 0.2263, 0.7033, 0.2641, 0.7046, 0.3074, 0.6955, 0.3488, 0.6658, 0.3853, 0.6234, 0.41, 0.5764, 0.4258, 0.518, 0.4279, 0.456, 0.4281, 0.3911, 0.4401, 0.3911, 0.4393, 0.8158, 0.2799, 0.8176, 0.2705, 0.8394, 0.2144, 0.8373, 0.2153, 0.8135, 0.06578, 0.8171, 0.06661, 0.3902, 0.5733, 0.5374, 0.5683, 0.5186, 0.5683, 0.5186, 0.5733, 0.5374, 0.4194, 0.027, 0.4202, 0.144, 0.4202, 0.144, 0.4194, 0.027, 0.9305, 0.469, 0.9159, 0.551, 0.9159, 0.551, 0.9305, 0.469, 0.3074, 0.6955, 0.2641, 0.7046, 0.2641, 0.7046, 0.3074, 0.6955, 0.5683, 0.5186, 0.5624, 0.4528, 0.5624, 0.4528, 0.5683, 0.5186, 0.9306, 0.3923, 0.9305, 0.469, 0.9305, 0.469, 0.9306, 0.3923, 0.3488, 0.6658, 0.3074, 0.6955, 0.3074, 0.6955, 0.3488, 0.6658, 0.5836, 0.576, 0.5733, 0.5374, 0.5733, 0.5374, 0.5836, 0.576, 0.3853, 0.6234, 0.3488, 0.6658, 0.3488, 0.6658, 0.3853, 0.6234, 0.0, 0.0, 0.0, 0.0, 0.0, 0.0, 0.0, 0.0, 0.5483, 0.3914, 0.5625, 0.3914, 0.5624, 0.4528, 0.5617, 0.8145, 0.5474, 0.8146, 0.9307, 0.3708, 0.9306, 0.3923, 0.9306, 0.3923, 0.9307, 0.3708, 0.5483, 0.3698, 0.5626, 0.3699, 0.5625, 0.3914, 0.5483, 0.3914, 0.06661, 0.3902, 0.0806, 0.3902, 0.08163, 0.464, 0.08921, 0.5149, 0.105, 0.5769, 0.1268, 0.6224, 0.1633, 0.6528, 0.2016, 0.6735, 0.2294, 0.6873, 0.2648, 0.6888, 0.3055, 0.6738, 0.3428, 0.6491, 0.3741, 0.6051, 0.3978, 0.568, 0.4133, 0.5075, 0.4169, 0.4552, 0.4171, 0.3911, 0.4281, 0.3911, 0.4279, 0.456, 0.4258, 0.518, 0.41, 0.5764, 0.3853, 0.6234, 0.3488, 0.6658, 0.3074, 0.6955, 0.2641, 0.7046, 0.2263, 0.7033, 0.1982, 0.6975, 0.156, 0.6745, 0.1172, 0.6342, 0.08875, 0.586, 0.07312, 0.5286, 0.5624, 0.4528, 0.5683, 0.5186, 0.5733, 0.5374, 0.5728, 0.8144, 0.5617, 0.8145, 0.5836, 0.576, 0.6102, 0.628, 0.6442, 0.6658, 0.6839, 0.691, 0.73, 0.7037, 0.7651, 0.7022, 0.7971, 0.6929, 0.8379, 0.6741, 0.8751, 0.6381, 0.9038, 0.5901, 0.9159, 0.551, 0.9153, 0.817, 0.7814, 0.8149, 0.7771, 0.8367, 0.7201, 0.8405, 0.7176, 0.8128, 0.5832, 0.8142, 0.5733, 0.5374, 0.5836, 0.576, 0.5832, 0.8142, 0.5728, 0.8144, 0.9159, 0.551, 0.9305, 0.469, 0.9298, 0.8172, 0.9153, 0.817, 0.9159, 0.551, 0.9038, 0.5901, 0.9038, 0.5901, 0.9159, 0.551, 0.08048, 0.146, 0.09288, 0.1446, 0.09288, 0.1446, 0.08048, 0.146, 0.5626, 0.3699, 0.5737, 0.3699, 0.5736, 0.3915, 0.5625, 0.3914, 0.09428, 0.0304, 0.09288, 0.1446, 0.08048, 0.146, 0.081, 0.1818, 0.08144, 0.2589, 0.08072, 0.3263, 0.0806, 0.3902, 0.06661, 0.3902, 0.06738, -0.004121, 0.4171, 0.3911, 0.4196, 0.309, 0.4188, 0.2379, 0.4189, 0.1828, 0.4086, 0.145, 0.4079, 0.02337, 0.4409, -0.003195, 0.4194, 0.027, 0.4202, 0.144, 0.4289, 0.1842, 0.4283, 0.2415, 0.4287, 0.3092, 0.4281, 0.3792, 0.4281, 0.3911, 0.2016, 0.6735, 0.1633, 0.6528, 0.1633, 0.6528, 0.2016, 0.6735, 0.5625, 0.3914, 0.5736, 0.3915, 0.5735, 0.4627, 0.5733, 0.5374, 0.5683, 0.5186, 0.5624, 0.4528, 0.5737, 0.3699, 0.584, 0.3699, 0.584, 0.3915, 0.5736, 0.3915, 0.5736, 0.3915, 0.584, 0.3915, 0.5837, 0.5362, 0.5735, 0.4627, 0.9162, 0.3708, 0.9307, 0.3708, 0.9306, 0.3923, 0.9162, 0.3923, 0.9162, 0.3923, 0.9306, 0.3923, 0.9305, 0.469, 0.9159, 0.551, 0.9159, 0.5056, 0.6603, 0.6606, 0.6236, 0.6243, 0.6236, 0.6243, 0.6603, 0.6606, 0.4196, 0.309, 0.4171, 0.3911, 0.4171, 0.3911, 0.4196, 0.309, 0.5837, 0.5362, 0.5994, 0.5748, 0.6236, 0.6243, 0.6603, 0.6606, 0.697, 0.6788, 0.7296, 0.6849, 0.7601, 0.6838, 0.802, 0.6767, 0.8414, 0.6478, 0.8735, 0.6129, 0.8959, 0.5707, 0.9159, 0.5056, 0.9159, 0.551, 0.9038, 0.5901, 0.8751, 0.6381, 0.8379, 0.6741, 0.7971, 0.6929, 0.7651, 0.7022, 0.73, 0.7037, 0.6839, 0.691, 0.6442, 0.6658, 0.6102, 0.628, 0.5836, 0.576, 0.5735, 0.4627, 0.5837, 0.5362, 0.5836, 0.576, 0.5733, 0.5374, 0.4202, 0.144, 0.4289, 0.1842, 0.4289, 0.1842, 0.4202, 0.144, 0.6102, 0.628, 0.5836, 0.576, 0.5836, 0.576, 0.6102, 0.628, 0.2263, 0.7033, 0.1982, 0.6975, 0.1982, 0.6975, 0.2263, 0.7033, 0.4289, 0.1842, 0.4283, 0.2415, 0.4283, 0.2415, 0.4289, 0.1842, 0.6442, 0.6658, 0.6102, 0.628, 0.6102, 0.628, 0.6442, 0.6658, 0.0, 0.0, 0.0, 0.0, 0.0, 0.0, 0.0, 0.0, 0.1982, 0.6975, 0.156, 0.6745, 0.156, 0.6745, 0.1982, 0.6975, 0.4283, 0.2415, 0.4287, 0.3092, 0.4287, 0.3092, 0.4283, 0.2415, 0.6839, 0.691, 0.6442, 0.6658, 0.6442, 0.6658, 0.6839, 0.691, 0.156, 0.6745, 0.1172, 0.6342, 0.1172, 0.6342, 0.156, 0.6745, 0.4287, 0.3092, 0.4281, 0.3792, 0.4281, 0.3792, 0.4287, 0.3092, 0.73, 0.7037, 0.6839, 0.691, 0.6839, 0.691, 0.73, 0.7037, 0.1172, 0.6342, 0.08875, 0.586, 0.08875, 0.586, 0.1172, 0.6342, 0.4281, 0.3792, 0.4281, 0.3911, 0.4281, 0.3911, 0.4281, 0.3792, 0.7651, 0.7022, 0.73, 0.7037, 0.73, 0.7037, 0.7651, 0.7022, 0.08875, 0.586, 0.07312, 0.5286, 0.07312, 0.5286, 0.08875, 0.586, 0.4409, -0.003195, 0.4194, 0.027, 0.4194, 0.027, 0.4409, -0.003195, 0.7971, 0.6929, 0.7651, 0.7022, 0.7651, 0.7022, 0.7971, 0.6929, 0.07312, 0.5286, 0.06661, 0.3902, 0.06661, 0.3902, 0.07312, 0.5286, 0.4281, 0.3911, 0.4279, 0.456, 0.4279, 0.456, 0.4281, 0.3911, 0.8379, 0.6741, 0.7971, 0.6929, 0.7971, 0.6929, 0.8379, 0.6741, 0.0, 0.0, 0.0, 0.0, 0.0, 0.0, 0.0, 0.0, 0.5626, 0.3699, 0.5633, -0.002892, 0.5633, -0.002892, 0.5626, 0.3699, 0.4279, 0.456, 0.4258, 0.518, 0.4258, 0.518, 0.4279, 0.456, 0.8751, 0.6381, 0.8379, 0.6741, 0.8379, 0.6741, 0.8751, 0.6381, 0.0, 0.0, 0.0, 0.0, 0.0, 0.0, 0.0, 0.0, 0.4258, 0.518, 0.41, 0.5764, 0.41, 0.5764, 0.4258, 0.518, 0.9038, 0.5901, 0.8751, 0.6381, 0.8751, 0.6381, 0.9038, 0.5901, 0.5624, 0.4528, 0.5625, 0.3914, 0.5625, 0.3914, 0.5624, 0.4528, 0.41, 0.5764, 0.3853, 0.6234, 0.3853, 0.6234, 0.41, 0.5764, 0.1633, 0.6528, 0.1268, 0.6224, 0.1268, 0.6224, 0.1633, 0.6528, 0.081, 0.1818, 0.08048, 0.146, 0.08048, 0.146, 0.081, 0.1818, 0.1633, 0.6528, 0.1268, 0.6224, 0.1268, 0.6224, 0.1633, 0.6528, 0.09288, 0.1446, 0.09428, 0.0304, 0.09428, 0.0304, 0.09288, 0.1446, 0.1268, 0.6224, 0.105, 0.5769, 0.105, 0.5769, 0.1268, 0.6224, 0.4409, -0.003195, 0.4079, 0.02337, 0.4079, 0.02337, 0.4409, -0.003195, 0.105, 0.5769, 0.08921, 0.5149, 0.08921, 0.5149, 0.105, 0.5769, 0.09428, 0.0304, 0.06738, -0.004121, 0.06738, -0.004121, 0.09428, 0.0304, 0.08921, 0.5149, 0.08163, 0.464, 0.08163, 0.464, 0.08921, 0.5149, 0.4171, 0.3911, 0.4169, 0.4552, 0.4169, 0.4552, 0.4171, 0.3911, 0.4079, 0.02337, 0.4086, 0.145, 0.4086, 0.145, 0.4079, 0.02337, 0.08163, 0.464, 0.0806, 0.3902, 0.0806, 0.3902, 0.08163, 0.464, 0.4169, 0.4552, 0.4133, 0.5075, 0.4133, 0.5075, 0.4169, 0.4552, 0.4086, 0.145, 0.4189, 0.1828, 0.4189, 0.1828, 0.4086, 0.145, 0.4133, 0.5075, 0.3978, 0.568, 0.3978, 0.568, 0.4133, 0.5075, 0.0, 0.0, 0.0, 0.0, 0.0, 0.0, 0.0, 0.0, 0.4189, 0.1828, 0.4188, 0.2379, 0.4188, 0.2379, 0.4189, 0.1828, 0.3978, 0.568, 0.3741, 0.6051, 0.3741, 0.6051, 0.3978, 0.568, 0.4188, 0.2379, 0.4196, 0.309, 0.4196, 0.309, 0.4188, 0.2379, 0.3741, 0.6051, 0.3428, 0.6491, 0.3428, 0.6491, 0.3741, 0.6051, 0.4196, 0.309, 0.4171, 0.3911, 0.4171, 0.3911, 0.4196, 0.309, 0.3428, 0.6491, 0.3055, 0.6738, 0.3055, 0.6738, 0.3428, 0.6491, 0.0806, 0.3902, 0.08072, 0.3263, 0.08072, 0.3263, 0.0806, 0.3902, 0.3055, 0.6738, 0.2648, 0.6888, 0.2648, 0.6888, 0.3055, 0.6738, 0.08072, 0.3263, 0.08144, 0.2589, 0.08144, 0.2589, 0.08072, 0.3263, 0.2648, 0.6888, 0.2294, 0.6873, 0.2294, 0.6873, 0.2648, 0.6888, 0.08144, 0.2589, 0.081, 0.1818, 0.081, 0.1818, 0.08144, 0.2589, 0.2294, 0.6873, 0.2016, 0.6735, 0.2016, 0.6735, 0.2294, 0.6873, 0.081, 0.1818, 0.08048, 0.146, 0.08048, 0.146, 0.081, 0.1818, 0.584, 0.3915, 0.9162, 0.3923, 0.9159, 0.5056, 0.8959, 0.5707, 0.8735, 0.6129, 0.8414, 0.6478, 0.802, 0.6767, 0.7601, 0.6838, 0.7296, 0.6849, 0.697, 0.6788, 0.6603, 0.6606, 0.6236, 0.6243, 0.5994, 0.5748, 0.5837, 0.5362, 0.584, 0.3699, 0.9162, 0.3708, 0.9162, 0.3923, 0.584, 0.3915, 0.06738, -0.004121, 0.4409, -0.003195, 0.4079, 0.02337, 0.4086, 0.145, 0.4189, 0.1828, 0.4188, 0.2379, 0.4196, 0.309, 0.4171, 0.3911, 0.0806, 0.3902, 0.08072, 0.3263, 0.08144, 0.2589, 0.081, 0.1818, 0.08048, 0.146, 0.09288, 0.1446, 0.09428, 0.0304, 0.4171, 0.3911, 0.4169, 0.4552, 0.4133, 0.5075, 0.3978, 0.568, 0.3741, 0.6051, 0.3428, 0.6491, 0.3055, 0.6738, 0.2648, 0.6888, 0.2294, 0.6873, 0.2016, 0.6735, 0.1633, 0.6528, 0.1268, 0.6224, 0.105, 0.5769, 0.08921, 0.5149, 0.08163, 0.464, 0.0806, 0.3902, 0.09288, 0.1446, 0.09428, 0.0304, 0.09428, 0.0304, 0.09288, 0.1446, 0.1268, 0.6224, 0.105, 0.5769, 0.105, 0.5769, 0.1268, 0.6224, 0.4188, 0.2379, 0.4196, 0.309, 0.4196, 0.309, 0.4188, 0.2379, 0.6236, 0.6243, 0.5994, 0.5748, 0.5994, 0.5748, 0.6236, 0.6243, 0.4409, -0.003195, 0.4079, 0.02337, 0.4079, 0.02337, 0.4409, -0.003195, 0.105, 0.5769, 0.08921, 0.5149, 0.08921, 0.5149, 0.105, 0.5769, 0.4189, 0.1828, 0.4188, 0.2379, 0.4188, 0.2379, 0.4189, 0.1828, 0.5994, 0.5748, 0.5837, 0.5362, 0.5837, 0.5362, 0.5994, 0.5748, 0.09428, 0.0304, 0.06738, -0.004121, 0.06738, -0.004121, 0.09428, 0.0304, 0.9162, 0.3708, 0.9162, 0.3923, 0.9162, 0.3923, 0.9162, 0.3708, 0.08921, 0.5149, 0.08163, 0.464, 0.08163, 0.464, 0.08921, 0.5149, 0.4086, 0.145, 0.4189, 0.1828, 0.4189, 0.1828, 0.4086, 0.145, 0.4171, 0.3911, 0.4169, 0.4552, 0.4169, 0.4552, 0.4171, 0.3911, 0.5837, 0.5362, 0.584, 0.3915, 0.584, 0.3915, 0.5837, 0.5362, 0.08163, 0.464, 0.0806, 0.3902, 0.0806, 0.3902, 0.08163, 0.464, 0.4079, 0.02337, 0.4086, 0.145, 0.4086, 0.145, 0.4079, 0.02337, 0.4169, 0.4552, 0.4133, 0.5075, 0.4133, 0.5075, 0.4169, 0.4552, 0.9162, 0.3923, 0.9159, 0.5056, 0.9159, 0.5056, 0.9162, 0.3923, 0.4133, 0.5075, 0.3978, 0.568, 0.3978, 0.568, 0.4133, 0.5075, 0.9159, 0.5056, 0.8959, 0.5707, 0.8959, 0.5707, 0.9159, 0.5056, 0.3978, 0.568, 0.3741, 0.6051, 0.3741, 0.6051, 0.3978, 0.568, 0.8959, 0.5707, 0.8735, 0.6129, 0.8735, 0.6129, 0.8959, 0.5707, 0.3741, 0.6051, 0.3428, 0.6491, 0.3428, 0.6491, 0.3741, 0.6051, 0.8735, 0.6129, 0.8414, 0.6478, 0.8414, 0.6478, 0.8735, 0.6129, 0.3428, 0.6491, 0.3055, 0.6738, 0.3055, 0.6738, 0.3428, 0.6491, 0.8414, 0.6478, 0.802, 0.6767, 0.802, 0.6767, 0.8414, 0.6478, 0.3055, 0.6738, 0.2648, 0.6888, 0.2648, 0.6888, 0.3055, 0.6738, 0.802, 0.6767, 0.7601, 0.6838, 0.7601, 0.6838, 0.802, 0.6767, 0.2648, 0.6888, 0.2294, 0.6873, 0.2294, 0.6873, 0.2648, 0.6888, 0.08144, 0.2589, 0.081, 0.1818, 0.081, 0.1818, 0.08144, 0.2589, 0.7601, 0.6838, 0.7296, 0.6849, 0.7296, 0.6849, 0.7601, 0.6838, 0.584, 0.3699, 0.5848, -0.002839, 0.5848, -0.002839, 0.584, 0.3699, 0.2294, 0.6873, 0.2016, 0.6735, 0.2016, 0.6735, 0.2294, 0.6873, 0.08072, 0.3263, 0.08144, 0.2589, 0.08144, 0.2589, 0.08072, 0.3263, 0.7296, 0.6849, 0.697, 0.6788, 0.697, 0.6788, 0.7296, 0.6849, 0.2016, 0.6735, 0.1633, 0.6528, 0.1633, 0.6528, 0.2016, 0.6735, 0.0806, 0.3902, 0.08072, 0.3263, 0.08072, 0.3263, 0.0806, 0.3902, 0.697, 0.6788, 0.6603, 0.6606, 0.6603, 0.6606, 0.697, 0.6788, 0.08048, 0.146, 0.09288, 0.1446, 0.09288, 0.1446, 0.08048, 0.146, 0.4402, 0.3696, 0.4409, -0.003195, 0.4409, -0.003195, 0.4402, 0.3696, 0.4517, 0.3912, 0.4401, 0.3911, 0.4401, 0.3911, 0.4517, 0.3912, 0.4402, 0.3696, 0.4409, -0.003195, 0.4409, -0.003195, 0.4402, 0.3696, 0.5483, 0.3698, 0.5483, 0.3914, 0.5483, 0.3914, 0.5483, 0.3698, 0.5392, 0.3914, 0.4517, 0.3912, 0.4517, 0.3912, 0.5392, 0.3914, 0.5399, -0.00295, 0.549, -0.002927, 0.549, -0.002927, 0.5399, -0.00295, 0.4409, -0.003195, 0.4524, -0.003166, 0.4524, -0.003166, 0.4409, -0.003195, 0.4401, 0.3911, 0.4517, 0.3912, 0.4508, 0.8157, 0.4393, 0.8158, 0.5483, 0.3914, 0.5392, 0.3914, 0.5392, 0.3914, 0.5483, 0.3914, 0.4517, 0.3912, 0.4401, 0.3911, 0.4401, 0.3911, 0.4517, 0.3912, 0.4517, 0.3912, 0.5392, 0.3914, 0.5384, 0.8147, 0.4508, 0.8157, 0.5483, 0.3698, 0.5483, 0.3914, 0.5483, 0.3914, 0.5483, 0.3698, 0.5392, 0.3914, 0.4517, 0.3912, 0.4517, 0.3912, 0.5392, 0.3914, 0.549, -0.002927, 0.5483, 0.3698, 0.5483, 0.3698, 0.549, -0.002927, 0.4401, 0.3911, 0.4402, 0.3696, 0.4402, 0.3696, 0.4401, 0.3911, 0.549, -0.002927, 0.5483, 0.3698, 0.5483, 0.3698, 0.549, -0.002927, 0.584, 0.3915, 0.584, 0.3699, 0.584, 0.3699, 0.584, 0.3915, 0.9169, -0.002015, 0.9162, 0.3708, 0.9162, 0.3708, 0.9169, -0.002015, 0.5848, -0.002839, 0.9169, -0.002015, 0.9162, 0.3708, 0.584, 0.3699, 0.5625, 0.3914, 0.5626, 0.3699, 0.5626, 0.3699, 0.5625, 0.3914, 0.9169, -0.002015, 0.9314, -0.00198, 0.9307, 0.3708, 0.9162, 0.3708, 0.5744, -0.002864, 0.5848, -0.002839, 0.584, 0.3699, 0.5737, 0.3699, 0.5633, -0.002892, 0.5744, -0.002864, 0.5737, 0.3699, 0.5626, 0.3699, 0.549, -0.002927, 0.5633, -0.002892, 0.5626, 0.3699, 0.5483, 0.3698, 0.9314, -0.00198, 0.9307, 0.3708, 0.9307, 0.3708, 0.9314, -0.00198, 0.9314, -0.00198, 0.9361, -0.001968, 0.9353, 0.3708, 0.9307, 0.3708, 0.5392, 0.3698, 0.5483, 0.3698, 0.5483, 0.3914, 0.5392, 0.3914, 0.4402, 0.3696, 0.4517, 0.3696, 0.4517, 0.3912, 0.4401, 0.3911, 0.4517, 0.3696, 0.5392, 0.3698, 0.5392, 0.3914, 0.4517, 0.3912, 0.5399, -0.00295, 0.5392, 0.3698, 0.5392, 0.3698, 0.5399, -0.00295, 0.4409, -0.003195, 0.4524, -0.003166, 0.4517, 0.3696, 0.4402, 0.3696, 0.5399, -0.00295, 0.549, -0.002927, 0.5483, 0.3698, 0.5392, 0.3698, 0.5483, 0.3914, 0.5392, 0.3914, 0.5392, 0.3914, 0.5483, 0.3914, 0.4409, -0.003195, 0.4524, -0.003166, 0.4524, -0.003166, 0.4409, -0.003195, 0.4401, 0.3911, 0.4402, 0.3696, 0.4402, 0.3696, 0.4401, 0.3911, 0.4524, -0.003166, 0.5399, -0.00295, 0.5392, 0.3698, 0.4517, 0.3696, 0.5392, 0.3698, 0.4517, 0.3696, 0.4517, 0.3696, 0.5392, 0.3698, 0.4517, 0.3696, 0.4524, -0.003166, 0.4524, -0.003166, 0.4517, 0.3696, 0.2326, -0.6188, 0.2902, -0.6188, 0.2902, -0.5668, 0.2326, -0.5668, 0.321, -0.6188, 0.5683, -0.6188, 0.5683, -0.5668, 0.321, -0.5668, 0.5683, -0.6188, 0.5795, -0.6188, 0.5795, -0.5668, 0.5683, -0.5668, 0.3105, -0.6188, 0.321, -0.6188, 0.321, -0.5668, 0.3105, -0.5668, 0.2902, -0.6188, 0.3105, -0.6188, 0.3105, -0.5668, 0.2902, -0.5668, 0.5795, -0.6188, 0.6614, -0.6188, 0.6614, -0.5668, 0.5795, -0.5668, 0.178, -0.6188, 0.2326, -0.6188, 0.2326, -0.5668, 0.178, -0.5668, 1.44, -0.6188, 1.559, -0.6188, 1.559, -0.5668, 1.44, -0.5668, 0.9993, -0.6188, 1.113, -0.6188, 1.113, -0.5668, 0.9993, -0.5668, -0.03959, -0.6188, 0.09044, -0.6188, 0.09044, -0.5668, -0.03959, -0.5668, 3.701, 3.503, 3.701, 3.503, 3.701, 3.764, 3.701, 3.764, 3.701, 1.505, 3.701, 1.505, 3.701, 3.262, 3.701, 3.262, 3.701, 3.262, 3.701, 3.262, 3.701, 3.503, 3.701, 3.503, -0.6296, -0.6188, -0.03959, -0.6188, -0.03959, -0.5668, -0.6296, -0.5668, 1.113, -0.6188, 1.44, -0.6188, 1.44, -0.5668, 1.113, -0.5668, 0.8236, -0.6188, 0.9993, -0.6188, 0.9993, -0.5668, 0.8236, -0.5668, -2.753, 3.503, -2.701, 3.503, -2.701, 3.764, -2.753, 3.764, 1.559, -0.6188, 1.63, -0.6188, 1.63, -0.5668, 1.559, -0.5668, -2.753, 1.505, -2.701, 1.505, -2.701, 3.262, -2.753, 3.262, 0.09044, -0.6188, 0.178, -0.6188, 0.178, -0.5668, 0.09044, -0.5668, 0.6614, -0.6188, 0.8236, -0.6188, 0.8236, -0.5668, 0.6614, -0.5668, -2.753, 3.262, -2.701, 3.262, -2.701, 3.503, -2.753, 3.503, 0.2326, -0.3706, 0.2902, -0.3706, 0.2902, -0.3706, 0.2326, -0.3706, 0.321, -0.3706, 0.5683, -0.3706, 0.5683, -0.3706, 0.321, -0.3706, 0.5683, -0.3706, 0.5795, -0.3706, 0.5795, -0.3706, 0.5683, -0.3706, 0.3105, -0.3706, 0.321, -0.3706, 0.321, -0.3706, 0.3105, -0.3706, 0.2902, -0.3706, 0.3105, -0.3706, 0.3105, -0.3706, 0.2902, -0.3706, -2.505, 3.503, -2.505, 3.503, -2.505, 3.764, -2.505, 3.764, 1.559, -0.3706, 1.63, -0.3706, 1.63, -0.3706, 1.559, -0.3706, -2.505, 1.505, -2.505, 1.505, -2.505, 3.262, -2.505, 3.262, 0.09044, -0.3706, 0.178, -0.3706, 0.178, -0.3706, 0.09044, -0.3706, 0.6614, -0.3706, 0.8236, -0.3706, 0.8236, -0.3706, 0.6614, -0.3706, -2.505, 3.262, -2.505, 3.262, -2.505, 3.503, -2.505, 3.503, 0.8236, -0.3706, 0.9993, -0.3706, 0.9993, -0.3706, 0.8236, -0.3706, 1.113, -0.3706, 1.44, -0.3706, 1.44, -0.3706, 1.113, -0.3706, -0.6296, -0.3706, -0.03959, -0.3706, -0.03959, -0.3706, -0.6296, -0.3706, -0.03959, -0.3706, 0.09044, -0.3706, 0.09044, -0.3706, -0.03959, -0.3706, 0.9993, -0.3706, 1.113, -0.3706, 1.113, -0.3706, 0.9993, -0.3706, 1.44, -0.3706, 1.559, -0.3706, 1.559, -0.3706, 1.44, -0.3706, 0.178, -0.3706, 0.2326, -0.3706, 0.2326, -0.3706, 0.178, -0.3706, 0.5795, -0.3706, 0.6614, -0.3706, 0.6614, -0.3706, 0.5795, -0.3706, 3.378, 3.262, 3.505, 3.262, 3.505, 3.503, 3.378, 3.503, 3.378, 1.505, 3.505, 1.505, 3.505, 3.262, 3.378, 3.262, 3.378, 3.503, 3.505, 3.503, 3.505, 3.764, 3.378, 3.764, -2.795, 3.262, -2.766, 3.262, -2.766, 3.503, -2.795, 3.503, 0.5384, 0.8147, 0.5474, 0.8146, 0.5474, 0.8146, 0.5384, 0.8147, 0.0, 0.0, 0.0, 0.0, 0.0, 0.0, 0.0, 0.0, 0.5617, 0.8145, 0.5728, 0.8144, 0.5728, 0.8144, 0.5617, 0.8145, 0.0, 0.0, 0.0, 0.0, 0.0, 0.0, 0.0, 0.0, 0.9153, 0.817, 0.9298, 0.8172, 0.9298, 0.8172, 0.9153, 0.817, 0.0, 0.0, 0.0, 0.0, 0.0, 0.0, 0.0, 0.0, 0.5474, 0.8146, 0.5617, 0.8145, 0.5617, 0.8145, 0.5474, 0.8146, 0.0, 0.0, 0.0, 0.0, 0.0, 0.0, 0.0, 0.0, 0.5728, 0.8144, 0.5832, 0.8142, 0.5832, 0.8142, 0.5728, 0.8144, 0.6614, -0.6607, 0.8236, -0.6607, 0.8236, -0.6314, 0.6614, -0.6314, 0.09044, -0.6607, 0.178, -0.6607, 0.178, -0.6314, 0.09044, -0.6314, -2.795, 1.505, -2.766, 1.505, -2.766, 3.262, -2.795, 3.262, 1.559, -0.6607, 1.63, -0.6607, 1.63, -0.6314, 1.559, -0.6314, -2.795, 3.503, -2.766, 3.503, -2.766, 3.764, -2.795, 3.764, 0.8236, -0.6607, 0.9993, -0.6607, 0.9993, -0.6314, 0.8236, -0.6314, 1.113, -0.6607, 1.44, -0.6607, 1.44, -0.6314, 1.113, -0.6314, -0.6296, -0.6607, -0.03959, -0.6607, -0.03959, -0.6314, -0.6296, -0.6314, -0.03959, -0.6607, 0.09044, -0.6607, 0.09044, -0.6314, -0.03959, -0.6314, 0.9993, -0.6607, 1.113, -0.6607, 1.113, -0.6314, 0.9993, -0.6314, 1.44, -0.6607, 1.559, -0.6607, 1.559, -0.6314, 1.44, -0.6314, 0.178, -0.6607, 0.2326, -0.6607, 0.2326, -0.6314, 0.178, -0.6314, 0.5795, -0.6607, 0.6614, -0.6607, 0.6614, -0.6314, 0.5795, -0.6314, 0.2902, -0.6607, 0.3105, -0.6607, 0.3105, -0.6314, 0.2902, -0.6314, 0.3105, -0.6607, 0.321, -0.6607, 0.321, -0.6314, 0.3105, -0.6314, 0.5683, -0.6607, 0.5795, -0.6607, 0.5795, -0.6314, 0.5683, -0.6314, 0.321, -0.6607, 0.5683, -0.6607, 0.5683, -0.6314, 0.321, -0.6314, 0.2326, -0.6607, 0.2902, -0.6607, 0.2902, -0.6314, 0.2326, -0.6314, 3.753, 3.503, 3.766, 3.503, 3.766, 3.764, 3.753, 3.764, 3.753, 1.505, 3.766, 1.505, 3.766, 3.262, 3.753, 3.262, 3.753, 3.262, 3.766, 3.262, 3.766, 3.503, 3.753, 3.503, 3.701, 3.262, 3.753, 3.262, 3.753, 3.503, 3.701, 3.503, 3.701, 1.505, 3.753, 1.505, 3.753, 3.262, 3.701, 3.262, 3.701, 3.503, 3.753, 3.503, 3.753, 3.764, 3.701, 3.764, -2.766, 3.262, -2.753, 3.262, -2.753, 3.503, -2.766, 3.503, 0.6614, -0.6314, 0.8236, -0.6314, 0.8236, -0.6188, 0.6614, -0.6188, 0.09044, -0.6314, 0.178, -0.6314, 0.178, -0.6188, 0.09044, -0.6188, -2.766, 1.505, -2.753, 1.505, -2.753, 3.262, -2.766, 3.262, 1.559, -0.6314, 1.63, -0.6314, 1.63, -0.6188, 1.559, -0.6188, -2.766, 3.503, -2.753, 3.503, -2.753, 3.764, -2.766, 3.764, 0.8236, -0.6314, 0.9993, -0.6314, 0.9993, -0.6188, 0.8236, -0.6188, 1.113, -0.6314, 1.44, -0.6314, 1.44, -0.6188, 1.113, -0.6188, -0.6296, -0.6314, -0.03959, -0.6314, -0.03959, -0.6188, -0.6296, -0.6188, -0.03959, -0.6314, 0.09044, -0.6314, 0.09044, -0.6188, -0.03959, -0.6188, 0.9993, -0.6314, 1.113, -0.6314, 1.113, -0.6188, 0.9993, -0.6188, 1.44, -0.6314, 1.559, -0.6314, 1.559, -0.6188, 1.44, -0.6188, 0.178, -0.6314, 0.2326, -0.6314, 0.2326, -0.6188, 0.178, -0.6188, 0.5795, -0.6314, 0.6614, -0.6314, 0.6614, -0.6188, 0.5795, -0.6188, 0.2902, -0.6314, 0.3105, -0.6314, 0.3105, -0.6188, 0.2902, -0.6188, 0.3105, -0.6314, 0.321, -0.6314, 0.321, -0.6188, 0.3105, -0.6188, 0.5683, -0.6314, 0.5795, -0.6314, 0.5795, -0.6188, 0.5683, -0.6188, 0.321, -0.6314, 0.5683, -0.6314, 0.5683, -0.6188, 0.321, -0.6188, 0.2326, -0.6314, 0.2902, -0.6314, 0.2902, -0.6188, 0.2326, -0.6188, 0.4508, 0.8157, 0.5384, 0.8147, 0.5383, 0.8652, 0.4508, 0.865, 0.06578, 0.8171, 0.2153, 0.8135, 0.2144, 0.8373, 0.2705, 0.8394, 0.2799, 0.8176, 0.4393, 0.8158, 0.4392, 0.865, 0.06569, 0.8641, 0.4393, 0.8158, 0.4508, 0.8157, 0.4508, 0.865, 0.4392, 0.865, 0.5728, 0.8144, 0.5832, 0.8142, 0.5831, 0.8653, 0.5727, 0.8653, 0.5474, 0.8146, 0.5617, 0.8145, 0.5616, 0.8653, 0.5473, 0.8653, 0.9153, 0.817, 0.9298, 0.8172, 0.9297, 0.8662, 0.9152, 0.8662, 0.5617, 0.8145, 0.5728, 0.8144, 0.5727, 0.8653, 0.5616, 0.8653, 0.5384, 0.8147, 0.5474, 0.8146, 0.5473, 0.8653, 0.5383, 0.8652, 0.5832, 0.8142, 0.7176, 0.8128, 0.7201, 0.8405, 0.7771, 0.8367, 0.7814, 0.8149, 0.9153, 0.817, 0.9152, 0.8662, 0.5831, 0.8653, 0.0, 0.0, 0.0, 0.0, 0.0, 0.0, 0.0, 0.0, 0.0, 0.0, 0.0, 0.0, 0.0, 0.0, 0.0, 0.0, 0.0, 0.0, 0.0, 0.0, 0.0, 0.0, 0.0, 0.0, 0.5832, 0.8142, 0.7176, 0.8128, 0.7176, 0.8128, 0.5832, 0.8142, 0.7176, 0.8128, 0.7201, 0.8405, 0.7201, 0.8405, 0.7176, 0.8128, 0.4508, 0.8157, 0.5384, 0.8147, 0.5384, 0.8147, 0.4508, 0.8157, 0.0, 0.0, 0.0, 0.0, 0.0, 0.0, 0.0, 0.0, 0.7201, 0.8405, 0.7771, 0.8367, 0.7771, 0.8367, 0.7201, 0.8405, 0.06578, 0.8171, 0.2153, 0.8135, 0.2153, 0.8135, 0.06578, 0.8171, 0.7771, 0.8367, 0.7814, 0.8149, 0.7814, 0.8149, 0.7771, 0.8367, 0.2153, 0.8135, 0.2144, 0.8373, 0.2144, 0.8373, 0.2153, 0.8135, 0.7814, 0.8149, 0.9153, 0.817, 0.9153, 0.817, 0.7814, 0.8149, 0.2144, 0.8373, 0.2705, 0.8394, 0.2705, 0.8394, 0.2144, 0.8373, 0.2705, 0.8394, 0.2799, 0.8176, 0.2799, 0.8176, 0.2705, 0.8394, 0.2799, 0.8176, 0.4393, 0.8158, 0.4393, 0.8158, 0.2799, 0.8176, 0.0, 0.0, 0.0, 0.0, 0.0, 0.0, 0.0, 0.0, 0.4393, 0.8158, 0.4508, 0.8157, 0.4508, 0.8157, 0.4393, 0.8158, 0.9298, 0.8172, 0.9297, 0.8662, 0.9297, 0.8662, 0.9298, 0.8172, 0.0, 0.0, 0.0, 0.0, 0.0, 0.0, 0.0, 0.0])
me_cube.materials.append(mat_material)
me_cube.materials.append(mat_material_001)
me_cube.materials.append(mat_material_006)
me_cube.materials.append(mat_material_008)
me_cube.materials.append(mat_material_009)
me_cube.materials.append(mat_material_010)
me_cube.use_remesh_preserve_volume = False
me_cube.use_remesh_preserve_attributes = False
me_cube.use_mirror_vertex_groups = False
me_cube.update()
me_cube_001 = bpy.data.meshes.new('Cube.001')
me_cube_001.from_pydata([(-1.0, -1.0, -1.0), (-1.0, -1.0, 1.0), (-1.0, 1.0, -1.0), (-1.0, 1.0, 1.0), (1.0, -1.0, -1.0), (1.0, -1.0, 1.0), (1.0, 1.0, -1.0), (1.0, 1.0, 1.0)], [], [(0, 1, 3, 2), (2, 3, 7, 6), (6, 7, 5, 4), (4, 5, 1, 0), (2, 6, 4, 0), (7, 3, 1, 5)])
_uv = me_cube_001.uv_layers.new(name='UVMap')
_uv.uv.foreach_set('vector', [0.375, 0.0, 0.625, 0.0, 0.625, 0.25, 0.375, 0.25, 0.375, 0.25, 0.625, 0.25, 0.625, 0.5, 0.375, 0.5, 0.375, 0.5, 0.625, 0.5, 0.625, 0.75, 0.375, 0.75, 0.375, 0.75, 0.625, 0.75, 0.625, 1.0, 0.375, 1.0, 0.125, 0.5, 0.375, 0.5, 0.375, 0.75, 0.125, 0.75, 0.625, 0.5, 0.875, 0.5, 0.875, 0.75, 0.625, 0.75])
me_cube_001.materials.append(mat_material_003)
me_cube_001.use_remesh_fix_poles = True
me_cube_001.use_remesh_preserve_attributes = False
me_cube_001.use_mirror_vertex_groups = False
me_cube_001.update()
me_cube_002 = bpy.data.meshes.new('Cube.002')
me_cube_002.from_pydata([(-1.0, -1.0, -1.0), (-1.0, -1.0, 1.0), (-1.0, 1.0, -1.0), (-1.0, 1.0, 1.0), (1.0, -1.0, -1.0), (1.0, -1.0, 1.0), (1.0, 1.0, -1.0), (1.0, 1.0, 1.0)], [], [(0, 1, 3, 2), (2, 3, 7, 6), (6, 7, 5, 4), (4, 5, 1, 0), (2, 6, 4, 0), (7, 3, 1, 5)])
_uv = me_cube_002.uv_layers.new(name='UVMap')
_uv.uv.foreach_set('vector', [0.375, 0.0, 0.625, 0.0, 0.625, 0.25, 0.375, 0.25, 0.375, 0.25, 0.625, 0.25, 0.625, 0.5, 0.375, 0.5, 0.375, 0.5, 0.625, 0.5, 0.625, 0.75, 0.375, 0.75, 0.375, 0.75, 0.625, 0.75, 0.625, 1.0, 0.375, 1.0, 0.125, 0.5, 0.375, 0.5, 0.375, 0.75, 0.125, 0.75, 0.625, 0.5, 0.875, 0.5, 0.875, 0.75, 0.625, 0.75])
me_cube_002.materials.append(mat_material_004)
me_cube_002.use_remesh_fix_poles = True
me_cube_002.use_remesh_preserve_attributes = False
me_cube_002.use_mirror_vertex_groups = False
me_cube_002.update()

# ---- curves / text
txt_text = bpy.data.curves.new('Text', 'FONT')
txt_text.dimensions = '2D'
txt_text.body = 'READINGS'
txt_text.materials.append(mat_material_002)
txt_text.use_path_clamp = True
txt_text.extrude = 0.05
txt_text.space_word = 0.8
txt_text.space_character = 0.85

# ---- objects
ob_cube = bpy.data.objects.new('Cube', me_cube)
ob_text = bpy.data.objects.new('Text', txt_text)
ob_cube_001 = bpy.data.objects.new('Cube.001', me_cube_001)
ob_cube_002 = bpy.data.objects.new('Cube.002', me_cube_002)

# ---- transforms, parenting, visibility, modifiers, constraints
ob_cube.location = (0.0, 0.0, 3.0)
ob_cube.rotation_euler = (0.0, 1.571, 0.0)
ob_cube.scale = (3.0, 3.5, 7.0)
ob_cube.lock_rotations_4d = False
ob_cube.empty_display_type = 'ARROWS'
ob_cube.lineart.crease_threshold = 0.0
ob_text.location = (-1.371, -3.535, 6.9)
ob_text.rotation_euler = (1.571, 0.0, 0.0)
ob_text.scale = (0.5074, 0.662, 0.5456)
ob_text.lineart.crease_threshold = 0.0
ob_cube_001.location = (0.09995, -3.504, 6.831)
ob_cube_001.scale = (-0.6378, -0.01753, -0.01622)
ob_cube_001.lineart.crease_threshold = 0.0
ob_cube_002.location = (0.3372, -3.529, 7.419)
ob_cube_002.scale = (-0.3732, -0.01753, -0.01622)
ob_cube_002.lineart.crease_threshold = 0.0

# ---- collection membership
col_collection.objects.link(ob_cube)
col_collection.objects.link(ob_text)
col_collection.objects.link(ob_cube_001)
col_collection.objects.link(ob_cube_002)

# ---- scene / render settings (as saved in the file)
scene.frame_start = 1; scene.frame_end = 250; scene.frame_set(1)
scene.render.engine = 'BLENDER_EEVEE_NEXT'
scene.cycles.use_denoising = False
scene.cycles.samples = 128
scene.cycles.sampling_pattern = 'TABULATED_SOBOL'
scene.cycles.use_adaptive_sampling = False
scene.cycles.use_light_tree = False
scene.view_settings.view_transform = 'Filmic'
bpy.context.view_layer.update()

# ---- added for rendering (the .blend has no active camera and no usable light): camera, sun
cam_auto = bpy.data.cameras.new('AutoCamera')
cam_auto.lens = 50.0
cam_auto.sensor_width = 36.0
cam_auto.clip_end = 1000.0
ob_auto_camera = bpy.data.objects.new('AutoCamera', cam_auto)
scene.collection.objects.link(ob_auto_camera)
ob_auto_camera.location = (16.2047, -19.5837, 16.7654)
ob_auto_camera.rotation_euler = (1.09748, -7.21219e-08, 0.694738)
scene.camera = ob_auto_camera
light_auto_sun = bpy.data.lights.new('AutoSun', 'SUN')
light_auto_sun.energy = 3.0
light_auto_sun.angle = 0.0523599
ob_auto_sun = bpy.data.objects.new('AutoSun', light_auto_sun)
scene.collection.objects.link(ob_auto_sun)
ob_auto_sun.rotation_euler = (0.872665, 0.174533, 0.523599)
bpy.context.view_layer.update()
